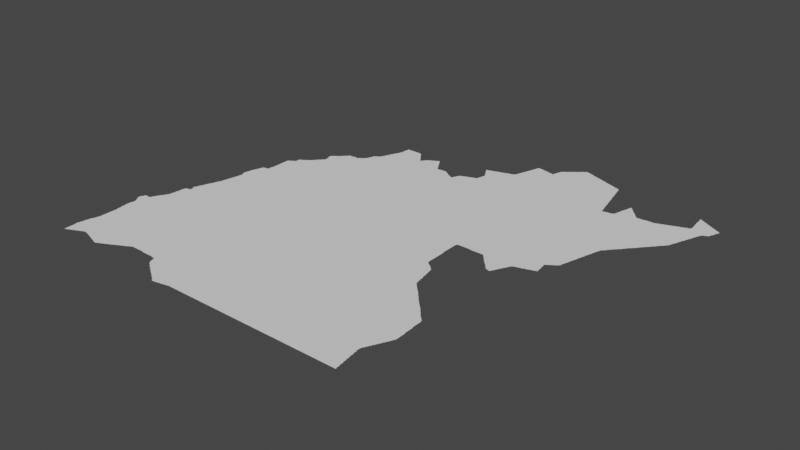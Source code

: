 # Source: benguela.blend  (saved by Blender 3.3.6; exported with 4.5.12 LTS)
import bpy
from mathutils import Matrix  # noqa: F401  (used for matrix-valued properties, if any)

bpy.ops.wm.read_factory_settings(use_empty=True)
scene = bpy.context.scene
scene.name = 'Scene'

# ---- collections
col_collection = bpy.data.collections.new('Collection'); scene.collection.children.link(col_collection)

# ---- node groups
ng_auto_smooth = bpy.data.node_groups.new('Auto Smooth', 'GeometryNodeTree')
_s = ng_auto_smooth.interface.new_socket(name='Geometry', in_out='OUTPUT', socket_type='NodeSocketGeometry')
_s = ng_auto_smooth.interface.new_socket(name='Geometry', in_out='INPUT', socket_type='NodeSocketGeometry')
_s = ng_auto_smooth.interface.new_socket(name='Angle', in_out='INPUT', socket_type='NodeSocketFloat')
_s.subtype = 'ANGLE'
_s.min_value = 0.0
_s.max_value = 3.142
ng_auto_smooth.is_modifier = True
_N = ng_auto_smooth.nodes; _L = ng_auto_smooth.links
n0 = _N.new('NodeGroupOutput'); n0.name = 'Group Output'; n0.location = (480, -100)
n1 = _N.new('NodeGroupInput'); n1.name = 'Group Input'; n1.location = (-420, -300)
n2 = _N.new('NodeGroupInput'); n2.name = 'Group Input.001'; n2.location = (-60, -100)
n3 = _N.new('GeometryNodeSetShadeSmooth'); n3.name = 'Set Shade Smooth'; n3.location = (120, -100)
n3.domain = 'EDGE'
n4 = _N.new('GeometryNodeSetShadeSmooth'); n4.name = 'Set Shade Smooth.001'; n4.location = (300, -100)
n5 = _N.new('GeometryNodeInputMeshEdgeAngle'); n5.name = 'Edge Angle'; n5.location = (-420, -220)
n6 = _N.new('GeometryNodeInputEdgeSmooth'); n6.name = 'Is Edge Smooth'; n6.location = (-60, -160)
n7 = _N.new('GeometryNodeInputShadeSmooth'); n7.name = 'Is Face Smooth'; n7.location = (-240, -340)
n8 = _N.new('FunctionNodeBooleanMath'); n8.name = 'Boolean Math'; n8.location = (-60, -220)
n9 = _N.new('FunctionNodeCompare'); n9.name = 'Compare'; n9.location = (-240, -180)
n9.operation = 'LESS_EQUAL'
_L.new(n5.outputs[0], n9.inputs[0])
_L.new(n4.outputs[0], n0.inputs[0])
_L.new(n1.outputs[1], n9.inputs[1])
_L.new(n9.outputs[0], n8.inputs[0])
_L.new(n7.outputs[0], n8.inputs[1])
_L.new(n2.outputs[0], n3.inputs[0])
_L.new(n6.outputs[0], n3.inputs[1])
_L.new(n3.outputs[0], n4.inputs[0])
_L.new(n8.outputs[0], n3.inputs[2])
n0.is_active_output = True

# ---- world
world_world = bpy.data.worlds.new('World'); scene.world = world_world
world_world.use_nodes = True; world_world.node_tree.nodes.clear()
_N = world_world.node_tree.nodes; _L = world_world.node_tree.links
n0 = _N.new('ShaderNodeOutputWorld'); n0.name = 'World Output'; n0.location = (300, 300)
n1 = _N.new('ShaderNodeBackground'); n1.name = 'Background'; n1.location = (10, 300)
n1.inputs[0].default_value = (0.05088, 0.05088, 0.05088, 1.0)
_L.new(n1.outputs[0], n0.inputs[0])
n0.is_active_output = True
world_world.color = (0.05088, 0.05088, 0.05088)
world_world.use_sun_shadow = False
world_world.sun_shadow_jitter_overblur = 0.0

# ---- meshes
me_mesh = bpy.data.meshes.new('Mesh')
me_mesh.from_pydata([(11.76, -17.28, -6.659e-08), (11.77, -17.28, -6.733e-08), (11.76, -17.27, -7.491e-08), (11.76, -17.25, -7.491e-08), (11.76, -17.23, -9.586e-08), (11.76, -17.21, -8.324e-08), (11.76, -17.19, -8.324e-08), (11.76, -17.17, -8.324e-08), (11.76, -17.15, -8.962e-08), (11.76, -17.13, -8.74e-08), (11.76, -17.11, -8.74e-08), (11.76, -17.09, -8.74e-08), (11.75, -17.07, -8.756e-08), (11.75, -17.05, -8.99e-08), (11.75, -17.03, -8.819e-08), (11.76, -16.99, -4.73e-08), (11.77, -17.27, -9.737e-08), (11.95, -17.08, -9.988e-08), (11.76, -17.01, -8.863e-08), (11.77, -16.97, -9.637e-08), (11.79, -17.27, -8.837e-08), (11.81, -17.26, -7.513e-08), (11.82, -17.26, -6.076e-08), (11.83, -17.25, -9.002e-08), (11.77, -16.95, -9.718e-08), (11.77, -16.93, -9.228e-08), (11.77, -16.91, -8.647e-08), (11.78, -16.89, -8.74e-08), (11.78, -16.87, -8.74e-08), (11.78, -16.85, -8.74e-08), (11.79, -16.83, -9.833e-08), (11.78, -16.84, -7.774e-08), (11.8, -16.81, -6.187e-08), (11.81, -16.79, -9.785e-08), (11.8, -16.8, -2.396e-08), (11.81, -16.77, -8.897e-08), (11.82, -16.75, -9.892e-08), (11.82, -16.73, -7.29e-08), (11.82, -16.72, -4.578e-08), (12.2, -16.55, -9.988e-08), (11.83, -16.71, -9.706e-08), (11.83, -16.69, -9.364e-08), (11.83, -16.67, -9.364e-08), (11.83, -16.65, -9.364e-08), (11.82, -16.37, -7.202e-08), (11.82, -16.35, -7.138e-08), (11.82, -16.33, -8.497e-08), (11.83, -16.63, -9.364e-08), (11.83, -16.61, -9.364e-08), (11.83, -16.59, -9.364e-08), (11.83, -16.57, -9.202e-08), (11.83, -16.55, -9.275e-08), (11.83, -16.53, -9.275e-08), (11.83, -16.51, -9.275e-08), (11.83, -16.49, -9.275e-08), (11.83, -16.47, -9.275e-08), (11.83, -16.45, -9.275e-08), (11.83, -16.43, -9.275e-08), (11.83, -16.41, -9.536e-08), (11.83, -16.39, -9.364e-08), (11.83, -16.37, -9.926e-08), (11.8, -16.21, -4.786e-08), (11.8, -16.19, -7.138e-08), (11.8, -16.17, -8.213e-08), (11.8, -16.15, -7.491e-08), (11.8, -16.13, -6.948e-08), (11.8, -16.11, -4.258e-08), (11.82, -16.31, -8.924e-08), (11.81, -16.29, -9.158e-08), (11.81, -16.27, -9.038e-08), (11.81, -16.25, -9.174e-08), (11.81, -16.23, -9.94e-08), (11.81, -16.21, -9.826e-08), (11.9, -16.16, -9.988e-08), (11.81, -16.09, -9.848e-08), (11.81, -16.07, -9.364e-08), (11.81, -16.03, -9.518e-08), (11.81, -16.01, -9.503e-08), (11.81, -16.05, -9.903e-08), (11.74, -15.91, -7.311e-08), (11.74, -15.89, -4.876e-08), (11.76, -15.94, -5.28e-08), (11.75, -15.93, -8.472e-08), (11.75, -15.91, -9.926e-08), (11.75, -15.87, -9.328e-08), (11.75, -15.85, -8.25e-08), (11.76, -15.84, -5.375e-08), (11.78, -15.97, -7.311e-08), (11.77, -15.95, -9.306e-08), (11.77, -15.83, -9.597e-08), (11.77, -15.81, -8.462e-08), (11.78, -15.8, -6.538e-08), (11.79, -15.99, -8.472e-08), (11.79, -15.97, -9.926e-08), (11.79, -15.79, -9.12e-08), (11.83, -15.91, -9.988e-08), (11.81, -15.79, -9.155e-08), (11.83, -15.8, -8.74e-08), (11.85, -17.24, -4.832e-08), (11.87, -17.23, -9.188e-08), (11.89, -17.23, -7.484e-08), (11.9, -17.22, -4.528e-08), (11.91, -17.21, -9.34e-08), (11.93, -17.21, -8.006e-08), (11.94, -17.2, -5.951e-08), (11.95, -17.19, -9.959e-08), (11.97, -17.19, -8.462e-08), (11.99, -17.18, -8.614e-08), (11.99, -17.17, -9.594e-08), (12.01, -17.17, -8.446e-08), (12.03, -17.16, -6.638e-08), (12.03, -17.15, -9.848e-08), (12.05, -17.15, -9.249e-08), (12.07, -17.14, -7.142e-08), (12.09, -17.14, -6.044e-08), (12.42, -16.99, -9.988e-08), (12.11, -17.15, -8.711e-08), (12.13, -17.15, -9.429e-08), (12.15, -17.16, -5.845e-08), (12.15, -17.15, -9.77e-08), (11.97, -16.37, -9.988e-08), (12.33, -15.87, -9.988e-08), (11.85, -15.8, -8.74e-08), (11.87, -15.79, -8.376e-08), (11.89, -15.77, -8.785e-08), (11.9, -15.75, -7.401e-08), (11.89, -15.79, -9.852e-08), (11.91, -15.73, -9.626e-08), (11.92, -15.71, -4.867e-08), (11.93, -15.69, -8.806e-08), (11.95, -15.67, -9.755e-08), (11.94, -15.67, -7.166e-08), (11.95, -15.65, -8.437e-08), (11.96, -15.64, -5.28e-08), (11.97, -15.63, -9.122e-08), (11.98, -15.61, -7.517e-08), (11.99, -15.59, -8.217e-08), (12.0, -15.58, -6.193e-08), (11.99, -15.61, -9.807e-08), (12.01, -15.55, -7.635e-08), (12.01, -15.57, -9.492e-08), (12.02, -15.54, -2.885e-08), (12.03, -15.53, -9.245e-08), (12.03, -15.51, -9.144e-08), (12.03, -15.49, -9.038e-08), (12.03, -15.47, -8.99e-08), (12.04, -15.45, -8.998e-08), (12.04, -15.43, -8.299e-08), (12.04, -15.41, -8.287e-08), (12.04, -15.39, -6.73e-08), (12.05, -15.37, -9.822e-08), (12.05, -15.35, -9.364e-08), (12.05, -15.31, -9.094e-08), (12.05, -15.29, -8.975e-08), (12.05, -15.27, -8.819e-08), (12.06, -15.25, -8.753e-08), (12.06, -15.23, -7.838e-08), (12.05, -15.33, -9.925e-08), (12.43, -15.24, -9.988e-08), (12.07, -15.23, -9.848e-08), (12.07, -15.22, -5.993e-08), (12.09, -15.22, -8.334e-08), (12.11, -15.21, -9.31e-08), (12.12, -15.13, -6.144e-08), (12.12, -15.12, -4.162e-08), (12.13, -15.21, -9.362e-08), (12.14, -15.2, -5.916e-08), (12.13, -15.14, -6.973e-08), (12.13, -15.13, -9.587e-08), (12.13, -15.11, -9.303e-08), (12.13, -15.09, -8.277e-08), (12.14, -15.07, -6.459e-08), (12.15, -15.19, -9.681e-08), (12.15, -15.17, -4.162e-08), (12.15, -15.17, -8.96e-08), (12.15, -15.16, -9.085e-08), (12.15, -15.18, -6.859e-08), (12.15, -15.15, -9.399e-08), (12.15, -15.07, -1.003e-07), (12.15, -15.05, -9.166e-08), (12.15, -15.03, -8.435e-08), (12.16, -15.01, -5.693e-08), (12.17, -17.16, -8.689e-08), (12.19, -17.17, -8.983e-08), (12.22, -17.18, -5.375e-08), (12.21, -17.17, -9.603e-08), (12.23, -17.18, -7.955e-08), (12.25, -17.19, -9.454e-08), (12.27, -17.19, -9.518e-08), (12.29, -17.2, -7.937e-08), (12.31, -17.21, -8.751e-08), (12.33, -17.21, -8.394e-08), (12.35, -17.22, -7.513e-08), (12.37, -17.23, -9.582e-08), (12.4, -17.24, -4.162e-08), (12.39, -17.23, -9.246e-08), (12.41, -17.24, -8.025e-08), (12.55, -17.21, -9.992e-08), (12.43, -17.25, -9.694e-08), (12.46, -17.26, -3.329e-08), (12.45, -17.25, -9.136e-08), (12.47, -17.26, -4.62e-08), (12.47, -17.25, -9.551e-08), (12.45, -14.77, -9.988e-08), (12.17, -15.01, -9.914e-08), (12.17, -14.99, -8.872e-08), (12.18, -14.97, -7.955e-08), (12.18, -14.96, -5.438e-08), (12.19, -14.95, -9.841e-08), (12.19, -14.93, -8.837e-08), (12.2, -14.91, -7.513e-08), (12.2, -14.9, -6.661e-08), (12.21, -14.89, -9.328e-08), (12.22, -14.85, -6.68e-08), (12.21, -14.87, -9.077e-08), (12.23, -14.85, -9.808e-08), (12.24, -14.81, -8.091e-08), (12.24, -14.8, -5.438e-08), (12.23, -14.83, -9.611e-08), (12.25, -14.79, -9.518e-08), (12.25, -14.77, -8.723e-08), (12.26, -14.75, -7.142e-08), (12.26, -14.74, -7.414e-08), (12.27, -14.73, -9.201e-08), (12.27, -14.71, -8.314e-08), (12.28, -14.69, -5.693e-08), (12.29, -14.69, -9.925e-08), (12.29, -14.67, -9.365e-08), (12.29, -14.65, -9.811e-08), (12.3, -14.63, -8.596e-08), (12.3, -14.61, -7.14e-08), (12.3, -14.6, -4.578e-08), (12.31, -14.59, -9.601e-08), (12.31, -14.57, -9.298e-08), (12.31, -14.55, -9.061e-08), (12.32, -14.53, -8.473e-08), (12.32, -14.51, -6.796e-08), (12.32, -14.5, -4.162e-08), (12.33, -14.47, -9.299e-08), (12.33, -14.45, -8.674e-08), (12.34, -14.41, -6.187e-08), (12.33, -14.49, -9.954e-08), (12.34, -14.43, -8.673e-08), (12.41, -14.4, -9.988e-08), (12.34, -14.4, -3.329e-08), (12.34, -14.25, -6.992e-08), (12.33, -14.23, -8.97e-08), (12.33, -14.21, -9.007e-08), (12.33, -14.19, -9.847e-08), (12.34, -14.17, -8.431e-08), (12.34, -14.15, -6.326e-08), (12.34, -14.14, -4.162e-08), (12.35, -14.39, -9.257e-08), (12.35, -14.35, -8.721e-08), (12.36, -14.33, -7.658e-08), (12.36, -14.31, -5.716e-08), (12.36, -14.29, -8.149e-08), (12.35, -14.27, -9.613e-08), (12.35, -14.13, -9.466e-08), (12.35, -14.11, -9.174e-08), (12.35, -14.09, -8.48e-08), (12.35, -14.37, -9.353e-08), (12.51, -13.87, -1.008e-07), (12.36, -14.07, -6.767e-08), (12.36, -14.06, -3.329e-08), (12.37, -14.05, -9.136e-08), (12.38, -14.01, -7.277e-08), (12.38, -14.0, -4.439e-08), (12.37, -14.03, -9.056e-08), (12.39, -13.99, -9.833e-08), (12.39, -13.97, -8.723e-08), (12.4, -13.95, -7.937e-08), (12.4, -13.94, -6.796e-08), (12.41, -13.93, -9.525e-08), (12.41, -13.91, -8.942e-08), (12.42, -13.89, -8.091e-08), (12.47, -13.87, -1.018e-07), (12.42, -13.88, -6.133e-08), (12.43, -13.88, -7.14e-08), (12.45, -13.88, -8.856e-08), (12.49, -17.25, -8.048e-08), (12.5, -17.24, -5.771e-08), (12.51, -17.23, -9.863e-08), (12.53, -17.23, -8.039e-08), (12.54, -17.22, -5.771e-08), (12.57, -17.21, -7.821e-08), (12.58, -17.2, -5.438e-08), (12.59, -17.19, -9.34e-08), (12.61, -17.19, -8.25e-08), (12.62, -17.18, -7.314e-08), (12.63, -17.17, -9.34e-08), (12.65, -17.17, -8.25e-08), (12.67, -17.15, -9.244e-08), (12.66, -17.16, -4.412e-08), (12.69, -17.15, -8.032e-08), (12.71, -17.13, -9.255e-08), (12.7, -17.14, -4.412e-08), (12.73, -17.13, -8.032e-08), (12.74, -17.12, -6.724e-08), (12.75, -17.11, -9.543e-08), (12.77, -17.1, -7.753e-08), (12.79, -17.09, -9.947e-08), (13.0, -16.8, -9.988e-08), (12.76, -16.18, -9.988e-08), (12.86, -15.64, -9.988e-08), (13.14, -15.17, -9.988e-08), (13.05, -14.38, -9.988e-08), (12.49, -13.87, -9.089e-08), (12.52, -13.85, -9.817e-08), (12.52, -13.83, -4.994e-08), (12.52, -13.81, -4.994e-08), (12.52, -13.79, -4.994e-08), (12.52, -13.77, -4.756e-08), (12.53, -13.77, -9.937e-08), (12.95, -13.75, -9.988e-08), (12.53, -13.75, -9.581e-08), (12.53, -13.73, -9.364e-08), (12.53, -13.71, -9.364e-08), (12.53, -13.69, -9.364e-08), (12.53, -13.67, -9.364e-08), (12.53, -13.65, -9.868e-08), (12.53, -13.63, -9.275e-08), (12.53, -13.61, -9.275e-08), (12.53, -13.59, -9.275e-08), (12.53, -13.57, -9.275e-08), (12.53, -13.55, -9.433e-08), (12.53, -13.53, -9.435e-08), (12.53, -13.51, -9.156e-08), (12.53, -13.49, -9.156e-08), (12.53, -13.47, -9.156e-08), (12.53, -13.45, -9.156e-08), (12.53, -13.43, -9.52e-08), (12.99, -13.31, -9.988e-08), (12.54, -13.42, -7.18e-08), (12.55, -13.41, -8.269e-08), (12.57, -13.41, -9.848e-08), (12.57, -13.4, -7.166e-08), (12.59, -13.39, -9.173e-08), (12.6, -13.38, -7.29e-08), (12.61, -13.37, -8.269e-08), (12.63, -13.37, -9.724e-08), (12.63, -13.36, -7.166e-08), (12.65, -13.35, -9.814e-08), (12.65, -13.33, -9.276e-08), (12.65, -13.31, -9.275e-08), (12.65, -13.29, -9.086e-08), (12.65, -13.27, -7.896e-08), (12.67, -13.27, -9.5e-08), (12.68, -13.26, -5.771e-08), (12.69, -13.25, -8.809e-08), (12.71, -13.25, -9.926e-08), (12.71, -13.24, -7.068e-08), (12.73, -13.23, -9.196e-08), (12.74, -13.22, -6.704e-08), (12.75, -13.21, -8.144e-08), (12.77, -13.21, -9.606e-08), (12.77, -13.2, -6.516e-08), (12.79, -13.19, -9.608e-08), (12.81, -17.08, -7.753e-08), (12.83, -17.07, -8.959e-08), (12.85, -17.06, -6.891e-08), (12.86, -17.06, -3.329e-08), (12.87, -17.05, -8.971e-08), (12.91, -17.03, -9.406e-08), (12.89, -17.04, -7.38e-08), (12.9, -17.04, -3.329e-08), (12.93, -17.02, -7.068e-08), (12.93, -17.01, -9.926e-08), (12.95, -17.01, -8.785e-08), (12.97, -16.99, -9.824e-08), (12.97, -17.0, -7.058e-08), (12.99, -16.99, -8.785e-08), (13.01, -16.99, -8.788e-08), (13.03, -16.99, -8.99e-08), (13.05, -16.99, -8.876e-08), (13.07, -16.99, -9.156e-08), (13.09, -16.99, -9.433e-08), (13.11, -16.99, -9.111e-08), (13.22, -16.12, -9.988e-08), (12.8, -13.18, -7.336e-08), (12.81, -13.17, -9.067e-08), (12.82, -13.16, -7.741e-08), (12.83, -13.15, -9.185e-08), (12.84, -13.14, -6.126e-08), (12.85, -13.13, -9.317e-08), (12.87, -13.11, -9.082e-08), (13.11, -13.01, -9.988e-08), (12.86, -13.12, -6.703e-08), (12.88, -13.09, -6.796e-08), (12.89, -13.09, -9.587e-08), (12.89, -13.07, -7.135e-08), (12.91, -13.07, -9.322e-08), (12.91, -13.05, -7.491e-08), (12.93, -13.05, -9.292e-08), (12.93, -13.03, -7.468e-08), (12.95, -13.03, -9.76e-08), (12.95, -13.01, -7.829e-08), (12.96, -12.9, -4.439e-08), (12.96, -12.89, -7.425e-08), (12.95, -12.87, -8.564e-08), (12.95, -12.85, -8.934e-08), (12.95, -12.83, -8.606e-08), (12.97, -13.01, -9.517e-08), (12.97, -12.99, -8.195e-08), (12.98, -12.97, -9.027e-08), (12.98, -12.95, -8.386e-08), (12.97, -12.93, -8.963e-08), (12.97, -12.91, -1.014e-07), (12.96, -12.82, -6.618e-08), (12.97, -12.81, -8.437e-08), (13.03, -12.77, -9.796e-08), (13.24, -12.75, -9.988e-08), (12.98, -12.8, -3.329e-08), (12.99, -12.79, -7.948e-08), (13.01, -12.79, -9.926e-08), (13.01, -12.77, -7.55e-08), (13.03, -12.76, -7.166e-08), (13.05, -12.75, -8.945e-08), (13.06, -12.74, -6.703e-08), (13.07, -12.73, -9.306e-08), (13.08, -12.72, -6.126e-08), (13.09, -12.71, -9.332e-08), (13.1, -12.7, -5.327e-08), (13.11, -12.69, -8.699e-08), (13.12, -12.68, -4.217e-08), (13.13, -16.99, -9.275e-08), (13.15, -16.99, -9.275e-08), (13.17, -16.99, -9.276e-08), (13.19, -16.99, -9.897e-08), (13.21, -16.99, -9.536e-08), (13.23, -17.0, -4.994e-08), (13.27, -16.97, -9.988e-08), (13.25, -17.0, -4.994e-08), (13.27, -17.0, -6.948e-08), (13.29, -17.0, -7.491e-08), (13.31, -17.0, -7.454e-08), (13.33, -17.0, -9.417e-08), (13.35, -17.0, -8.324e-08), (13.37, -17.0, -8.468e-08), (13.39, -17.0, -8.74e-08), (13.41, -17.0, -8.606e-08), (13.43, -17.01, -9.305e-08), (13.6, -15.34, -9.988e-08), (13.79, -14.23, -9.988e-08), (13.57, -13.67, -9.988e-08), (13.71, -12.86, -9.988e-08), (13.13, -12.67, -8.602e-08), (13.14, -12.66, -4.217e-08), (13.15, -12.65, -8.111e-08), (13.16, -12.64, -4.217e-08), (13.17, -12.63, -8.835e-08), (13.18, -12.62, -7.325e-08), (13.19, -12.61, -8.928e-08), (13.2, -12.6, -4.439e-08), (13.23, -12.61, -9.045e-08), (13.21, -12.61, -9.007e-08), (13.2, -12.6, -3.329e-08), (13.27, -12.61, -9.842e-08), (13.25, -12.61, -8.894e-08), (13.27, -12.6, -6.541e-08), (13.29, -12.6, -9.378e-08), (13.3, -12.59, -6.964e-08), (13.3, -12.59, -7.035e-08), (13.3, -12.59, -3.329e-08), (13.29, -12.59, -6.076e-08), (13.29, -12.59, -4.439e-08), (13.31, -12.6, -1.072e-07), (13.31, -12.61, -9.664e-08), (13.35, -12.61, -9.643e-08), (13.33, -12.61, -9.109e-08), (13.36, -12.6, -5.327e-08), (13.37, -12.59, -9.742e-08), (13.38, -12.58, -3.329e-08), (13.39, -12.57, -8.231e-08), (13.41, -12.57, -9.428e-08), (13.41, -12.56, -7.025e-08), (13.43, -12.55, -9.317e-08), (13.44, -12.54, -6.126e-08), (13.75, -17.29, -8.238e-08), (13.45, -17.01, -9.806e-08), (13.47, -17.01, -8.952e-08), (13.5, -17.06, -4.162e-08), (13.5, -17.05, -7.513e-08), (13.49, -17.03, -8.802e-08), (13.49, -17.01, -9.681e-08), (13.52, -17.11, -6.084e-08), (13.51, -17.09, -8.351e-08), (13.51, -17.07, -9.309e-08), (13.47, -16.76, -9.988e-08), (13.53, -17.13, -8.761e-08), (13.53, -17.11, -9.967e-08), (13.55, -17.15, -8.856e-08), (13.57, -17.16, -7.399e-08), (13.57, -17.15, -9.857e-08), (13.6, -17.18, -5.868e-08), (13.59, -17.17, -8.846e-08), (13.61, -17.19, -8.643e-08), (13.63, -17.21, -7.713e-08), (13.66, -17.22, -6.354e-08), (13.65, -17.21, -9.959e-08), (13.67, -17.23, -8.9e-08), (13.92, -17.06, -9.988e-08), (13.69, -17.25, -8.063e-08), (13.71, -17.26, -6.95e-08), (13.71, -17.25, -9.677e-08), (13.73, -17.27, -8.978e-08), (14.02, -16.61, -9.988e-08), (13.91, -15.99, -9.988e-08), (13.68, -14.75, -9.988e-08), (13.78, -15.02, -7.491e-08), (13.45, -12.53, -9.253e-08), (13.46, -12.52, -4.217e-08), (13.47, -12.51, -8.494e-08), (13.48, -12.49, -6.144e-08), (13.49, -12.49, -9.712e-08), (13.49, -12.47, -8.953e-08), (13.49, -12.45, -8.523e-08), (13.5, -12.43, -8.629e-08), (13.51, -12.43, -9.732e-08), (13.51, -12.41, -9.119e-08), (13.51, -12.39, -8.529e-08), (13.52, -12.37, -7.125e-08), (13.53, -12.37, -9.41e-08), (13.54, -12.36, -5.28e-08), (13.55, -12.35, -9.326e-08), (13.89, -12.32, -9.988e-08), (13.57, -12.35, -9.681e-08), (13.57, -12.34, -6.748e-08), (13.59, -12.33, -8.804e-08), (13.6, -12.32, -3.329e-08), (13.61, -12.31, -8.649e-08), (13.62, -12.28, -3.329e-08), (13.62, -12.29, -7.727e-08), (13.63, -12.27, -8.683e-08), (13.64, -12.25, -8.152e-08), (13.64, -12.24, -5.438e-08), (13.65, -12.23, -9.463e-08), (13.65, -12.21, -8.533e-08), (13.66, -12.19, -6.68e-08), (13.67, -12.19, -9.923e-08), (13.67, -12.17, -8.934e-08), (13.68, -12.15, -8.613e-08), (13.68, -12.14, -6.7e-08), (13.69, -12.13, -9.328e-08), (13.69, -12.11, -8.003e-08), (13.7, -12.1, -5.951e-08), (13.71, -12.09, -9.597e-08), (13.71, -12.07, -8.498e-08), (13.72, -12.05, -7.893e-08), (13.73, -12.03, -8.47e-08), (13.74, -12.01, -6.904e-08), (13.73, -12.05, -9.914e-08), (13.75, -11.99, -8.873e-08), (13.76, -11.97, -7.38e-08), (13.77, -17.3, -6.869e-08), (13.77, -17.29, -9.672e-08), (13.8, -17.32, -5.527e-08), (13.79, -17.31, -8.685e-08), (13.81, -17.33, -8.269e-08), (13.83, -17.34, -7.311e-08), (13.83, -17.33, -9.465e-08), (13.86, -17.36, -5.868e-08), (13.85, -17.35, -9.306e-08), (13.87, -17.37, -8.566e-08), (13.89, -17.37, -9.984e-08), (13.89, -17.38, -7.491e-08), (13.92, -17.4, -6.193e-08), (13.91, -17.39, -9.5e-08), (13.93, -17.41, -8.695e-08), (13.95, -17.43, -7.855e-08), (13.97, -17.44, -4.162e-08), (13.97, -17.44, -4.439e-08), (13.97, -17.43, -8.301e-08), (13.97, -17.43, -9.645e-08), (13.99, -17.43, -1.079e-07), (14.01, -17.43, -9.184e-08), (14.03, -17.42, -8.435e-08), (14.05, -17.42, -4.851e-08), (14.07, -17.41, -9.824e-08), (14.07, -15.37, -9.988e-08), (13.86, -15.02, -7.491e-08), (13.94, -15.06, -9.988e-08), (14.49, -15.24, -9.988e-08), (13.94, -15.0, -4.994e-08), (14.06, -14.82, -9.988e-08), (14.47, -14.39, -9.988e-08), (14.34, -13.92, -9.988e-08), (14.04, -13.34, -9.988e-08), (14.35, -12.77, -9.988e-08), (13.75, -12.01, -9.944e-08), (13.76, -11.96, -6.147e-08), (13.77, -11.95, -9.291e-08), (13.77, -11.93, -9.275e-08), (13.77, -11.91, -9.111e-08), (13.77, -11.89, -9.018e-08), (13.77, -11.87, -9.246e-08), (13.77, -11.85, -8.647e-08), (13.88, -11.86, -9.988e-08), (14.08, -11.98, -9.988e-08), (14.05, -11.79, -9.915e-08), (14.11, -11.87, -1.003e-07), (13.78, -11.83, -8.468e-08), (13.78, -11.81, -1.022e-07), (13.78, -11.79, -8.381e-08), (13.78, -11.78, -6.382e-08), (13.79, -11.78, -8.324e-08), (13.81, -11.78, -8.324e-08), (13.83, -11.78, -8.324e-08), (13.85, -11.78, -8.324e-08), (13.87, -11.78, -8.324e-08), (13.89, -11.78, -8.324e-08), (13.91, -11.78, -8.324e-08), (13.93, -11.78, -8.324e-08), (13.95, -11.78, -8.324e-08), (13.97, -11.78, -8.324e-08), (13.99, -11.78, -8.324e-08), (14.01, -11.78, -8.324e-08), (14.03, -11.78, -8.324e-08), (14.05, -11.78, -7.468e-08), (14.09, -11.83, -8.466e-08), (14.07, -11.81, -9.317e-08), (14.06, -11.79, -7.295e-08), (14.09, -17.41, -9.915e-08), (14.11, -17.41, -9.097e-08), (14.13, -17.4, -8.416e-08), (14.15, -17.4, -4.746e-08), (14.17, -17.39, -9.835e-08), (14.38, -17.29, -9.988e-08), (14.19, -17.39, -9.326e-08), (14.21, -17.39, -9.587e-08), (14.23, -17.38, -8.889e-08), (14.25, -17.38, -8.324e-08), (14.27, -17.38, -8.324e-08), (14.29, -17.38, -8.324e-08), (14.31, -17.38, -8.324e-08), (14.33, -17.38, -8.324e-08), (14.35, -17.38, -8.324e-08), (14.37, -17.38, -8.324e-08), (14.39, -17.38, -8.324e-08), (14.41, -16.25, -9.988e-08), (14.53, -15.79, -9.988e-08), (14.28, -15.02, -8.74e-08), (14.37, -15.06, -9.988e-08), (14.42, -14.81, -9.988e-08), (14.41, -12.17, -9.988e-08), (14.11, -11.85, -7.935e-08), (14.13, -11.89, -9.294e-08), (14.12, -11.87, -7.025e-08), (14.17, -11.95, -9.597e-08), (14.15, -11.91, -8.616e-08), (14.14, -11.9, -5.28e-08), (14.17, -11.93, -7.749e-08), (14.16, -11.92, -3.329e-08), (14.2, -11.98, -7.647e-08), (14.19, -11.97, -9.196e-08), (14.18, -11.95, -6.796e-08), (14.21, -12.01, -9.756e-08), (14.21, -11.99, -8.382e-08), (14.23, -12.01, -8.022e-08), (14.25, -12.01, -9.587e-08), (14.25, -11.99, -7.584e-08), (14.27, -11.97, -7.877e-08), (14.28, -11.96, -3.329e-08), (14.27, -11.99, -9.942e-08), (14.29, -11.95, -8.376e-08), (14.3, -11.94, -4.217e-08), (14.31, -11.93, -9.632e-08), (14.32, -11.92, -7.14e-08), (14.33, -11.91, -8.498e-08), (14.35, -11.91, -9.583e-08), (14.35, -11.9, -6.516e-08), (14.51, -11.87, -1.002e-07), (14.37, -11.89, -8.684e-08), (14.39, -11.89, -9.381e-08), (14.39, -11.88, -7.058e-08), (14.08, -11.82, -6.326e-08), (14.41, -17.38, -8.324e-08), (14.43, -17.38, -8.324e-08), (14.45, -17.38, -8.324e-08), (14.47, -17.38, -8.324e-08), (14.49, -17.38, -8.324e-08), (14.51, -17.38, -8.324e-08), (14.53, -17.38, -8.324e-08), (14.55, -17.38, -8.324e-08), (14.57, -17.38, -8.324e-08), (14.59, -17.38, -8.324e-08), (14.61, -17.38, -8.324e-08), (14.63, -17.38, -8.324e-08), (14.65, -17.38, -8.324e-08), (14.67, -17.38, -8.324e-08), (14.75, -17.24, -9.988e-08), (14.69, -17.38, -8.324e-08), (14.71, -17.38, -8.324e-08), (14.62, -16.88, -9.988e-08), (15.0, -16.05, -9.988e-08), (14.44, -15.02, -8.74e-08), (14.52, -15.02, -7.491e-08), (14.66, -15.06, -9.988e-08), (14.7, -15.0, -4.994e-08), (14.81, -13.55, -9.988e-08), (14.81, -13.07, -9.988e-08), (14.83, -12.58, -9.988e-08), (14.83, -12.23, -9.988e-08), (14.41, -11.87, -7.752e-08), (14.42, -11.86, -3.329e-08), (14.43, -11.86, -7.67e-08), (14.45, -11.85, -9.21e-08), (14.46, -11.84, -6.73e-08), (14.55, -11.93, -9.731e-08), (14.51, -11.85, -8.969e-08), (14.54, -11.91, -8.277e-08), (14.53, -11.89, -8.781e-08), (14.52, -11.87, -6.516e-08), (14.56, -11.94, -7.632e-08), (14.54, -11.9, -3.329e-08), (14.61, -12.03, -9.81e-08), (14.59, -11.99, -8.019e-08), (14.57, -11.97, -9.681e-08), (14.57, -11.95, -8.282e-08), (14.58, -11.97, -6.748e-08), (14.63, -12.05, -8.821e-08), (14.6, -12.01, -7.551e-08), (14.63, -12.07, -9.28e-08), (14.62, -12.04, -5.438e-08), (14.65, -12.09, -9.045e-08), (14.64, -12.07, -6.835e-08), (14.69, -12.1, -9.666e-08), (14.67, -12.1, -8.324e-08), (14.71, -12.09, -8.721e-08), (14.47, -11.83, -8.092e-08), (14.49, -11.83, -8.616e-08), (14.5, -11.84, -4.412e-08), (14.73, -17.38, -8.324e-08), (14.75, -17.38, -8.324e-08), (14.77, -17.38, -8.324e-08), (14.79, -17.38, -8.324e-08), (14.81, -17.38, -8.324e-08), (14.83, -17.38, -8.324e-08), (14.85, -17.38, -8.324e-08), (14.87, -17.38, -8.324e-08), (14.89, -17.38, -8.324e-08), (14.91, -17.38, -8.324e-08), (15.08, -17.29, -9.988e-08), (14.93, -17.38, -8.324e-08), (14.95, -17.38, -8.324e-08), (14.97, -17.38, -8.324e-08), (14.99, -17.38, -8.324e-08), (15.01, -17.38, -8.324e-08), (15.03, -17.38, -8.324e-08), (15.26, -16.89, -9.988e-08), (14.83, -16.45, -9.988e-08), (15.03, -15.31, -9.988e-08), (14.8, -14.97, -9.988e-08), (15.06, -15.01, -9.676e-08), (15.0, -14.75, -9.988e-08), (15.03, -14.26, -9.988e-08), (15.08, -12.33, -9.988e-08), (14.93, -12.17, -9.926e-08), (14.95, -12.17, -8.595e-08), (14.97, -12.19, -9.5e-08), (14.96, -12.18, -6.193e-08), (15.01, -12.21, -9.261e-08), (14.99, -12.19, -7.855e-08), (15.0, -12.2, -4.162e-08), (15.03, -12.21, -8.692e-08), (14.73, -12.09, -8.99e-08), (14.75, -12.09, -9.771e-08), (14.77, -12.09, -9.111e-08), (14.79, -12.09, -9.188e-08), (14.81, -12.09, -8.665e-08), (14.83, -12.09, -7.92e-08), (14.85, -12.11, -8.959e-08), (14.84, -12.1, -4.162e-08), (14.87, -12.13, -9.76e-08), (14.87, -12.12, -6.835e-08), (14.89, -12.13, -8.147e-08), (14.91, -12.15, -9.223e-08), (14.9, -12.14, -5.527e-08), (14.93, -12.16, -7.418e-08), (15.05, -17.38, -8.324e-08), (15.07, -17.38, -8.324e-08), (15.09, -17.38, -8.324e-08), (15.11, -17.38, -8.324e-08), (15.13, -17.38, -8.324e-08), (15.15, -17.38, -8.324e-08), (15.17, -17.38, -8.324e-08), (15.19, -17.38, -8.324e-08), (15.21, -17.38, -8.324e-08), (15.23, -17.38, -8.324e-08), (15.25, -17.38, -8.324e-08), (15.27, -17.38, -8.324e-08), (15.29, -17.38, -8.324e-08), (15.31, -17.38, -8.324e-08), (15.33, -17.38, -8.324e-08), (15.59, -17.29, -9.988e-08), (15.35, -17.38, -8.324e-08), (15.2, -16.32, -7.491e-08), (15.32, -16.3, -9.988e-08), (15.24, -16.05, -8.74e-08), (15.24, -16.27, -4.994e-08), (15.22, -16.22, 0.0), (15.22, -16.14, 0.0), (15.28, -16.2, -9.988e-08), (15.28, -16.16, -9.988e-08), (15.28, -16.11, -9.988e-08), (15.29, -15.67, -9.988e-08), (15.62, -15.13, -9.988e-08), (15.24, -14.74, -9.364e-08), (15.22, -14.68, 0.0), (15.22, -14.6, 0.0), (15.22, -14.52, 0.0), (15.22, -14.44, 0.0), (15.28, -14.62, -9.988e-08), (15.28, -14.58, -9.988e-08), (15.28, -14.54, -9.988e-08), (15.28, -14.5, -9.988e-08), (15.28, -14.46, -9.988e-08), (15.27, -14.39, -9.988e-08), (15.67, -14.6, -9.988e-08), (15.22, -14.36, 0.0), (15.25, -14.28, -8.74e-08), (15.53, -14.0, -9.988e-08), (15.23, -13.68, -9.988e-08), (15.19, -13.29, -9.988e-08), (15.36, -13.49, -8.74e-08), (15.41, -13.39, -9.988e-08), (15.43, -12.72, -9.988e-08), (15.37, -12.29, -9.988e-08), (15.04, -12.2, -7.601e-08), (15.05, -12.19, -9.597e-08), (15.05, -12.17, -8.424e-08), (15.06, -12.15, -7.702e-08), (15.21, -12.25, -4.994e-08), (15.23, -12.13, -7.491e-08), (15.28, -12.24, -9.988e-08), (15.07, -12.15, -9.769e-08), (15.07, -12.13, -8.566e-08), (15.08, -12.11, -7.892e-08), (15.09, -12.11, -9.681e-08), (15.09, -12.09, -8.566e-08), (15.1, -12.08, -6.576e-08), (15.13, -12.07, -9.833e-08), (15.11, -12.07, -8.923e-08), (15.14, -12.06, -4.439e-08), (15.17, -12.05, -9.36e-08), (15.15, -12.06, -7.616e-08), (15.19, -12.05, -9.681e-08), (15.19, -12.04, -7.499e-08), (15.21, -12.03, -8.263e-08), (15.23, -12.03, -9.587e-08), (15.25, -12.03, -9.622e-08), (15.25, -12.02, -6.874e-08), (15.27, -12.01, -8.498e-08), (15.29, -12.01, -9.43e-08), (15.3, -12.0, -4.412e-08), (15.33, -11.99, -9.439e-08), (15.31, -12.0, -7.799e-08), (15.35, -11.99, -9.616e-08), (15.36, -11.98, -5.577e-08), (15.3, -11.63, -6.516e-08), (15.29, -11.61, -3.329e-08), (15.29, -11.61, -4.162e-08), (15.29, -11.62, -7.741e-08), (15.29, -11.61, -8.99e-08), (15.3, -11.61, -9.988e-08), (15.3, -11.61, -4.528e-08), (15.32, -11.66, -5.771e-08), (15.31, -11.65, -9.267e-08), (15.31, -11.63, -9.681e-08), (15.31, -11.61, -9.073e-08), (15.34, -11.7, -4.412e-08), (15.33, -11.69, -8.147e-08), (15.33, -11.67, -9.5e-08), (15.33, -11.61, -9.848e-08), (15.33, -11.6, -6.144e-08), (15.36, -11.73, -7.581e-08), (15.35, -11.71, -9.065e-08), (15.35, -11.6, -8.152e-08), (15.37, -17.38, -8.324e-08), (15.39, -17.38, -8.324e-08), (15.41, -17.38, -8.324e-08), (15.43, -17.38, -8.324e-08), (15.45, -17.38, -8.324e-08), (15.47, -17.38, -8.324e-08), (15.49, -17.38, -8.324e-08), (15.51, -17.38, -8.324e-08), (15.53, -17.38, -8.324e-08), (15.55, -17.38, -8.324e-08), (15.57, -17.38, -8.324e-08), (15.59, -17.38, -8.324e-08), (15.6, -17.38, -8.879e-08), (15.62, -17.38, -9.434e-08), (15.65, -17.38, -8.324e-08), (15.67, -17.38, -8.324e-08), (15.96, -16.87, -9.988e-08), (15.84, -16.08, -9.988e-08), (15.74, -15.58, -9.988e-08), (15.44, -13.48, -8.74e-08), (15.51, -13.49, -9.364e-08), (15.56, -13.21, -9.988e-08), (15.84, -12.12, -9.988e-08), (15.37, -11.97, -9.972e-08), (15.37, -11.95, -9.166e-08), (15.38, -11.93, -8.12e-08), (15.38, -11.91, -5.993e-08), (15.39, -11.91, -9.757e-08), (15.39, -11.89, -9.089e-08), (15.39, -11.87, -8.45e-08), (15.4, -11.85, -6.972e-08), (15.55, -11.74, -9.988e-08), (15.38, -11.77, -7.167e-08), (15.37, -11.75, -8.848e-08), (15.37, -11.59, -8.942e-08), (15.4, -11.84, -4.162e-08), (15.4, -11.81, -6.409e-08), (15.39, -11.79, -8.536e-08), (15.39, -11.77, -9.679e-08), (15.4, -11.69, -9.988e-08), (15.41, -11.83, -9.339e-08), (15.41, -11.81, -9.72e-08), (15.45, -11.57, -9.927e-08), (15.39, -11.59, -9.623e-08), (15.4, -11.58, -6.735e-08), (15.41, -11.58, -7.852e-08), (15.43, -11.57, -8.796e-08), (15.46, -11.56, -4.162e-08), (15.47, -11.56, -7.607e-08), (15.49, -11.55, -9.696e-08), (15.51, -11.55, -9.377e-08), (15.53, -11.55, -9.776e-08), (15.53, -11.54, -6.144e-08), (15.55, -11.54, -9.433e-08), (15.57, -11.53, -9.277e-08), (15.59, -11.53, -9.57e-08), (15.65, -11.51, -9.856e-08), (15.6, -11.52, -4.528e-08), (15.61, -11.52, -7.852e-08), (15.63, -11.51, -8.796e-08), (15.66, -11.5, -4.162e-08), (15.67, -11.5, -7.707e-08), (15.69, -17.38, -9.399e-08), (15.71, -17.38, -8.416e-08), (15.73, -17.38, -8.74e-08), (15.88, -17.38, -8.74e-08), (16.27, -17.28, -9.988e-08), (15.99, -17.38, -8.74e-08), (15.93, -14.25, -9.988e-08), (15.94, -13.8, -9.988e-08), (15.89, -13.42, -9.988e-08), (15.95, -13.44, -9.364e-08), (16.04, -13.53, -9.988e-08), (16.15, -12.69, -9.988e-08), (16.12, -11.33, -9.988e-08), (15.69, -11.49, -8.918e-08), (15.71, -11.49, -9.377e-08), (15.73, -11.49, -9.848e-08), (15.73, -11.48, -6.144e-08), (15.75, -11.47, -9.582e-08), (15.76, -11.46, -4.162e-08), (15.77, -11.43, -8.694e-08), (15.77, -11.45, -9.747e-08), (15.78, -11.41, -9.28e-08), (15.78, -11.4, -6.683e-08), (15.79, -11.39, -9.43e-08), (15.79, -11.37, -8.694e-08), (15.8, -11.35, -7.513e-08), (15.8, -11.34, -4.578e-08), (15.94, -11.28, -9.988e-08), (15.81, -11.33, -9.518e-08), (15.81, -11.31, -8.777e-08), (15.82, -11.29, -7.937e-08), (15.83, -11.27, -9.641e-08), (15.82, -11.28, -6.791e-08), (15.83, -11.25, -8.777e-08), (15.84, -11.23, -7.937e-08), (15.84, -11.22, -5.375e-08), (15.85, -11.21, -9.603e-08), (15.85, -11.19, -9.044e-08), (15.86, -11.17, -7.734e-08), (15.86, -11.16, -5.375e-08), (15.87, -11.13, -8.942e-08), (15.88, -11.09, -5.845e-08), (15.87, -11.15, -9.929e-08), (15.88, -11.11, -9.101e-08), (15.89, -11.09, -9.942e-08), (15.89, -11.07, -9.069e-08), (15.9, -11.05, -8.858e-08), (15.9, -11.03, -5.845e-08), (15.91, -11.03, -9.739e-08), (15.91, -11.01, -8.914e-08), (15.91, -11.0, -6.968e-08), (15.93, -11.01, -9.926e-08), (15.93, -11.0, -6.049e-08), (15.95, -11.01, -9.241e-08), (15.97, -11.01, -8.92e-08), (16.0, -11.09, -9.988e-08), (15.99, -11.01, -8.718e-08), (16.01, -17.38, -8.74e-08), (16.03, -17.38, -8.74e-08), (16.05, -17.38, -8.74e-08), (16.07, -17.38, -8.74e-08), (16.09, -17.38, -8.74e-08), (16.11, -17.38, -8.74e-08), (16.13, -17.38, -8.74e-08), (16.15, -17.38, -8.74e-08), (16.17, -17.38, -8.74e-08), (16.19, -17.38, -8.74e-08), (16.21, -17.38, -8.74e-08), (16.23, -17.38, -8.74e-08), (16.25, -17.38, -8.74e-08), (16.27, -17.38, -8.74e-08), (16.29, -17.38, -8.74e-08), (16.31, -17.38, -8.74e-08), (16.58, -16.86, -9.988e-08), (16.4, -16.32, -9.988e-08), (16.51, -15.9, -9.988e-08), (16.45, -15.43, -9.988e-08), (16.26, -15.03, -9.988e-08), (16.31, -14.35, -9.988e-08), (16.21, -13.13, -9.988e-08), (16.14, -13.46, -9.364e-08), (16.42, -13.61, -9.988e-08), (16.3, -13.48, -8.74e-08), (16.34, -11.88, -9.988e-08), (16.01, -11.02, -7.425e-08), (16.03, -11.03, -9.669e-08), (16.03, -11.02, -4.661e-08), (16.13, -11.05, -9.893e-08), (16.05, -11.03, -9.3e-08), (16.07, -11.03, -8.768e-08), (16.09, -11.04, -8.157e-08), (16.11, -11.04, -6.48e-08), (16.12, -11.04, -3.329e-08), (16.15, -11.05, -8.942e-08), (16.17, -11.05, -8.498e-08), (16.21, -11.07, -9.923e-08), (16.19, -11.06, -7.816e-08), (16.21, -11.06, -4.661e-08), (16.36, -10.98, -9.988e-08), (16.23, -11.07, -9.894e-08), (16.23, -11.05, -9.073e-08), (16.23, -11.03, -8.45e-08), (16.24, -11.01, -6.972e-08), (16.24, -11.0, -4.162e-08), (16.25, -10.99, -9.246e-08), (16.25, -10.97, -8.949e-08), (16.26, -10.95, -7.469e-08), (16.26, -10.94, -4.528e-08), (16.27, -10.93, -9.525e-08), (16.28, -10.9, -6.633e-08), (16.27, -10.91, -9.07e-08), (16.29, -10.89, -8.374e-08), (16.3, -10.88, -5.327e-08), (16.31, -10.87, -8.616e-08), (16.33, -17.38, -8.74e-08), (16.35, -17.38, -8.74e-08), (16.37, -17.38, -8.74e-08), (16.39, -17.38, -8.74e-08), (16.41, -17.38, -8.74e-08), (16.43, -17.38, -8.74e-08), (16.45, -17.38, -8.74e-08), (16.47, -17.38, -8.74e-08), (16.49, -17.38, -8.74e-08), (16.51, -17.38, -8.74e-08), (16.53, -17.38, -8.74e-08), (16.55, -17.38, -8.74e-08), (16.57, -17.38, -8.74e-08), (16.59, -17.38, -8.74e-08), (16.94, -17.29, -9.988e-08), (16.61, -17.38, -8.74e-08), (16.63, -17.38, -8.74e-08), (16.69, -15.01, -9.867e-08), (16.71, -15.11, -9.967e-08), (16.49, -14.81, -9.988e-08), (16.61, -14.75, -9.358e-08), (16.6, -14.74, -7.602e-08), (16.59, -14.73, -8.587e-08), (16.62, -14.76, -8.178e-08), (16.69, -14.97, -9.759e-08), (16.62, -14.87, -9.988e-08), (16.63, -14.77, -9.492e-08), (16.49, -14.65, -9.762e-08), (16.49, -14.63, -9.578e-08), (16.49, -14.57, -9.513e-08), (16.49, -14.49, -9.392e-08), (16.49, -14.41, -9.419e-08), (16.49, -14.61, -9.364e-08), (16.49, -14.59, -9.241e-08), (16.49, -14.55, -9.275e-08), (16.49, -14.53, -9.275e-08), (16.49, -14.51, -9.275e-08), (16.49, -14.47, -9.156e-08), (16.49, -14.45, -9.156e-08), (16.49, -14.43, -9.156e-08), (16.51, -14.67, -9.099e-08), (16.5, -14.66, -5.327e-08), (16.53, -14.69, -9.508e-08), (16.52, -14.68, -6.873e-08), (16.55, -14.71, -9.76e-08), (16.55, -14.7, -7.391e-08), (16.57, -14.71, -7.991e-08), (16.58, -14.72, -3.329e-08), (16.48, -14.15, -9.578e-08), (16.48, -14.11, -9.16e-08), (16.48, -14.29, -9.23e-08), (16.49, -14.39, -8.99e-08), (16.49, -14.37, -8.99e-08), (16.49, -14.35, -8.99e-08), (16.49, -14.33, -8.99e-08), (16.49, -14.31, -8.685e-08), (16.48, -14.27, -8.74e-08), (16.48, -14.25, -8.74e-08), (16.48, -14.23, -8.563e-08), (16.48, -14.21, -8.324e-08), (16.48, -14.19, -8.324e-08), (16.48, -14.17, -8.324e-08), (16.48, -14.13, -7.816e-08), (16.4, -13.98, -9.988e-08), (16.59, -13.83, -9.988e-08), (16.48, -14.05, -7.491e-08), (16.48, -14.03, -4.92e-08), (16.48, -14.01, -4.994e-08), (16.49, -13.99, -5.061e-08), (16.51, -13.98, -8.112e-08), (16.53, -13.98, -7.491e-08), (16.56, -13.98, -8.99e-08), (16.57, -13.98, -8.355e-08), (16.59, -13.98, -8.853e-08), (16.61, -13.98, -8.324e-08), (16.63, -13.98, -8.324e-08), (16.41, -13.48, -8.74e-08), (16.51, -13.52, -9.988e-08), (16.51, -13.44, -8.74e-08), (16.59, -13.44, -8.74e-08), (16.66, -13.51, -9.988e-08), (16.93, -12.71, -9.988e-08), (16.81, -12.23, -9.988e-08), (16.73, -11.4, -9.988e-08), (16.32, -10.86, -6.114e-08), (16.33, -10.85, -7.948e-08), (16.35, -10.85, -9.401e-08), (16.35, -10.84, -7.399e-08), (16.37, -10.83, -9.587e-08), (16.37, -10.82, -6.796e-08), (16.39, -10.81, -9.294e-08), (16.4, -10.8, -5.868e-08), (16.41, -10.79, -8.778e-08), (16.42, -10.78, -8.831e-08), (16.43, -10.77, -8.309e-08), (16.45, -10.75, -7.627e-08), (16.45, -10.77, -9.946e-08), (16.47, -10.75, -9.753e-08), (16.47, -10.74, -7.166e-08), (16.49, -10.73, -9.3e-08), (16.5, -10.72, -6.023e-08), (16.59, -10.8, -9.988e-08), (16.51, -10.71, -9.067e-08), (16.52, -10.7, -7.31e-08), (16.53, -10.69, -8.469e-08), (16.54, -10.68, -3.329e-08), (16.55, -10.67, -7.991e-08), (16.57, -10.67, -9.678e-08), (16.57, -10.66, -7.391e-08), (16.59, -10.65, -1.001e-07), (16.6, -10.64, -6.703e-08), (16.61, -10.63, -8.633e-08), (16.67, -10.65, -9.76e-08), (16.63, -10.64, -7.513e-08), (16.65, -17.38, -8.74e-08), (16.67, -17.38, -8.74e-08), (16.69, -17.38, -8.74e-08), (16.71, -17.38, -8.74e-08), (16.73, -17.38, -8.74e-08), (16.75, -17.38, -8.74e-08), (16.77, -17.38, -8.74e-08), (16.79, -17.38, -8.74e-08), (16.81, -17.38, -8.74e-08), (16.83, -17.38, -8.74e-08), (16.85, -17.38, -8.74e-08), (16.87, -17.38, -8.74e-08), (16.89, -17.38, -8.74e-08), (16.91, -17.38, -8.74e-08), (16.93, -17.38, -8.74e-08), (16.95, -17.38, -8.74e-08), (17.03, -16.96, -9.988e-08), (16.86, -16.21, -9.988e-08), (17.12, -15.94, -9.988e-08), (16.88, -15.41, -9.988e-08), (16.85, -15.33, -9.747e-08), (17.02, -15.63, -9.988e-08), (16.93, -15.43, -9.844e-08), (16.91, -15.39, -8.422e-08), (16.89, -15.37, -8.602e-08), (16.9, -15.38, -4.162e-08), (16.95, -15.45, -9.867e-08), (16.93, -15.41, -8.048e-08), (16.92, -15.4, -3.329e-08), (16.97, -15.47, -9.659e-08), (16.95, -15.43, -7.732e-08), (16.71, -15.07, -9.352e-08), (16.72, -15.15, -8.939e-08), (16.72, -15.13, -8.389e-08), (16.71, -15.09, -9.228e-08), (16.71, -15.05, -8.685e-08), (16.74, -15.21, -8.617e-08), (16.73, -15.21, -9.77e-08), (16.73, -15.19, -9.104e-08), (16.73, -15.17, -8.975e-08), (16.72, -15.11, -5.29e-08), (16.75, -15.23, -9.587e-08), (16.77, -15.25, -9.2e-08), (16.76, -15.23, -6.973e-08), (16.79, -15.27, -8.841e-08), (16.78, -15.26, -6.703e-08), (16.83, -15.31, -9.102e-08), (16.81, -15.29, -9.185e-08), (16.8, -15.28, -6.023e-08), (16.82, -15.3, -6.126e-08), (16.87, -15.35, -8.415e-08), (16.84, -15.32, -5.327e-08), (16.86, -15.34, -5.327e-08), (16.65, -14.79, -9.447e-08), (16.65, -14.78, -7.166e-08), (16.67, -14.89, -9.36e-08), (16.67, -14.87, -9.111e-08), (16.67, -14.85, -8.707e-08), (16.66, -14.83, -8.359e-08), (16.66, -14.81, -6.57e-08), (16.66, -14.8, -4.439e-08), (16.69, -14.99, -9.241e-08), (16.69, -14.95, -8.756e-08), (16.68, -14.93, -7.937e-08), (16.68, -14.91, -6.48e-08), (16.7, -15.03, -7.759e-08), (16.7, -15.01, -5.69e-08), (16.65, -13.98, -8.803e-08), (16.67, -13.98, -9.032e-08), (16.71, -13.98, -9.572e-08), (16.73, -13.99, -9.877e-08), (16.75, -13.99, -9.229e-08), (16.79, -13.99, -9.656e-08), (16.81, -13.99, -8.952e-08), (17.0, -13.84, -9.988e-08), (16.83, -13.99, -9.156e-08), (16.85, -13.99, -9.156e-08), (16.87, -13.99, -9.435e-08), (16.89, -13.99, -9.429e-08), (16.91, -13.99, -9.275e-08), (16.93, -13.99, -9.519e-08), (16.96, -14.0, -5.868e-08), (16.95, -13.99, -9.411e-08), (16.77, -13.5, -9.988e-08), (16.95, -13.41, -9.988e-08), (16.97, -13.48, -8.74e-08), (16.83, -13.16, -9.988e-08), (16.98, -10.89, -9.988e-08), (16.65, -10.65, -9.246e-08), (16.64, -10.64, -4.162e-08), (16.69, -10.66, -5.605e-08), (16.71, -10.67, -9.122e-08), (16.73, -10.67, -8.304e-08), (16.75, -10.69, -9.848e-08), (16.75, -10.68, -5.993e-08), (16.77, -10.69, -9.56e-08), (16.8, -10.7, -7.866e-08), (16.79, -10.7, -8.152e-08), (16.87, -10.73, -9.841e-08), (16.81, -10.71, -9.406e-08), (16.83, -10.71, -8.942e-08), (16.85, -10.72, -7.799e-08), (16.86, -10.72, -4.528e-08), (16.93, -10.75, -9.862e-08), (16.89, -10.73, -8.694e-08), (16.91, -10.74, -7.398e-08), (16.92, -10.74, -4.162e-08), (16.95, -10.75, -8.529e-08), (16.97, -17.38, -8.74e-08), (16.99, -17.38, -8.74e-08), (17.01, -17.38, -8.74e-08), (17.03, -17.38, -8.74e-08), (17.05, -17.38, -8.74e-08), (17.07, -17.38, -8.74e-08), (17.09, -17.38, -8.74e-08), (17.11, -17.38, -8.74e-08), (17.13, -17.38, -8.74e-08), (17.15, -17.38, -8.74e-08), (17.17, -17.38, -8.74e-08), (17.19, -17.38, -8.74e-08), (17.21, -17.38, -8.74e-08), (17.23, -17.38, -8.74e-08), (17.26, -17.35, -9.867e-08), (17.25, -17.29, -9.512e-08), (17.25, -17.38, -8.74e-08), (17.27, -17.38, -8.046e-08), (17.27, -17.37, -8.738e-08), (17.26, -17.33, -7.915e-08), (17.26, -17.31, -6.48e-08), (17.26, -17.3, -4.578e-08), (17.14, -17.17, -9.988e-08), (17.21, -17.01, -9.903e-08), (17.21, -16.99, -9.228e-08), (17.21, -16.97, -9.094e-08), (17.25, -17.27, -9.481e-08), (17.25, -17.25, -9.368e-08), (17.24, -17.21, -9.043e-08), (17.23, -17.15, -9.614e-08), (17.23, -17.13, -9.215e-08), (17.23, -17.11, -9.076e-08), (17.23, -17.09, -8.902e-08), (17.22, -17.07, -8.435e-08), (17.22, -17.05, -8.005e-08), (17.22, -17.03, -6.73e-08), (17.22, -17.01, -4.661e-08), (17.25, -17.23, -8.738e-08), (17.24, -17.19, -7.915e-08), (17.24, -17.17, -6.48e-08), (17.24, -17.16, -4.578e-08), (17.19, -16.6, -9.988e-08), (17.2, -16.87, -9.657e-08), (17.2, -16.93, -9.092e-08), (17.21, -16.83, -9.757e-08), (17.21, -16.95, -8.902e-08), (17.2, -16.91, -8.005e-08), (17.2, -16.89, -6.73e-08), (17.21, -16.85, -8.684e-08), (17.23, -16.81, -8.86e-08), (17.23, -16.79, -9.751e-08), (17.22, -16.83, -6.564e-08), (17.25, -16.77, -8.855e-08), (17.24, -16.79, -6.409e-08), (17.25, -16.75, -9.681e-08), (17.27, -16.71, -9.642e-08), (17.26, -16.75, -6.409e-08), (17.27, -16.73, -8.566e-08), (17.29, -16.67, -9.372e-08), (17.16, -16.3, -9.988e-08), (17.33, -16.13, -9.988e-08), (17.16, -15.8, -9.988e-08), (17.19, -15.69, -7.65e-08), (17.21, -15.73, -9.926e-08), (17.21, -15.71, -7.778e-08), (17.2, -15.7, -3.329e-08), (17.23, -15.75, -9.362e-08), (17.23, -15.73, -7.829e-08), (17.25, -15.77, -9.76e-08), (17.25, -15.75, -7.468e-08), (17.31, -15.83, -9.718e-08), (17.29, -15.81, -9.503e-08), (17.27, -15.79, -9.587e-08), (17.26, -15.77, -7.391e-08), (16.99, -15.49, -9.764e-08), (16.97, -15.45, -7.627e-08), (16.99, -15.47, -7.468e-08), (17.01, -15.51, -9.587e-08), (17.0, -15.49, -7.037e-08), (17.03, -15.53, -9.492e-08), (17.02, -15.51, -7.135e-08), (17.07, -15.57, -9.428e-08), (17.05, -15.55, -9.399e-08), (17.04, -15.54, -6.703e-08), (17.08, -15.58, -8.041e-08), (17.06, -15.56, -6.873e-08), (17.11, -15.61, -8.984e-08), (17.09, -15.59, -9.185e-08), (17.1, -15.6, -5.28e-08), (17.15, -15.65, -8.707e-08), (17.13, -15.63, -8.791e-08), (17.12, -15.62, -5.327e-08), (17.17, -15.67, -8.533e-08), (17.14, -15.64, -4.217e-08), (17.16, -15.66, -4.217e-08), (17.18, -15.68, -3.329e-08), (17.03, -14.09, -7.382e-08), (17.05, -14.11, -7.778e-08), (17.05, -14.09, -9.529e-08), (17.07, -14.13, -8.161e-08), (17.1, -14.16, -4.412e-08), (17.09, -14.15, -8.602e-08), (17.12, -14.18, -5.28e-08), (17.11, -14.17, -8.928e-08), (17.14, -14.2, -8.07e-08), (17.13, -14.19, -9.185e-08), (17.14, -14.1, -9.988e-08), (17.16, -14.22, -6.703e-08), (17.15, -14.21, -9.317e-08), (17.17, -14.24, -7.135e-08), (17.17, -14.23, -9.508e-08), (17.26, -14.08, -9.988e-08), (17.19, -14.27, -9.262e-08), (17.19, -14.25, -9.594e-08), (17.21, -14.29, -7.732e-08), (17.21, -14.27, -9.848e-08), (17.23, -14.3, -7.716e-08), (17.23, -14.29, -9.784e-08), (17.33, -14.23, -9.947e-08), (17.25, -14.3, -9.442e-08), (17.27, -14.31, -8.756e-08), (16.98, -14.02, -6.354e-08), (16.97, -14.01, -9.185e-08), (17.0, -14.05, -6.796e-08), (16.99, -14.03, -9.399e-08), (17.02, -14.07, -7.166e-08), (17.01, -14.05, -9.644e-08), (17.03, -14.07, -9.76e-08), (17.54, -13.81, -9.988e-08), (17.02, -13.48, -7.491e-08), (17.08, -13.48, -8.74e-08), (17.15, -13.48, -8.74e-08), (17.22, -13.46, -4.994e-08), (17.25, -13.52, -9.988e-08), (17.34, -13.48, -9.364e-08), (17.42, -13.16, -9.988e-08), (17.49, -12.34, -9.988e-08), (17.4, -11.85, -9.988e-08), (17.31, -11.55, -9.988e-08), (17.21, -11.16, -9.988e-08), (17.31, -11.32, -9.988e-08), (17.15, -10.83, -9.931e-08), (17.25, -10.87, -9.596e-08), (16.97, -10.77, -9.811e-08), (16.97, -10.76, -6.874e-08), (16.99, -10.77, -9.196e-08), (17.01, -10.77, -8.314e-08), (17.03, -10.79, -9.848e-08), (17.03, -10.78, -5.993e-08), (17.09, -10.81, -9.842e-08), (17.05, -10.79, -8.894e-08), (17.08, -10.8, -7.609e-08), (17.07, -10.8, -8.091e-08), (17.11, -10.81, -8.802e-08), (17.13, -10.82, -7.711e-08), (17.14, -10.82, -4.439e-08), (17.17, -10.83, -8.706e-08), (17.19, -10.84, -7.142e-08), (17.21, -10.85, -9.221e-08), (17.2, -10.84, -4.162e-08), (17.23, -10.85, -8.529e-08), (17.25, -10.86, -6.459e-08), (17.27, -10.87, -8.972e-08), (17.28, -16.71, -7.832e-08), (17.29, -16.69, -8.566e-08), (17.3, -16.67, -6.409e-08), (17.31, -16.65, -8.566e-08), (17.31, -16.63, -9.642e-08), (17.33, -16.61, -8.855e-08), (17.37, -16.51, -9.932e-08), (17.41, -16.41, -9.949e-08), (17.32, -16.63, -6.409e-08), (17.33, -16.59, -9.681e-08), (17.35, -16.55, -9.642e-08), (17.34, -16.59, -6.409e-08), (17.35, -16.57, -8.566e-08), (17.39, -16.47, -9.687e-08), (17.36, -16.55, -7.832e-08), (17.37, -16.53, -8.566e-08), (17.39, -16.49, -8.765e-08), (17.38, -16.51, -6.409e-08), (17.41, -16.37, -9.516e-08), (17.4, -16.46, -5.771e-08), (17.41, -16.45, -8.424e-08), (17.41, -16.43, -8.359e-08), (17.41, -16.43, -9.427e-08), (17.41, -16.39, -9.276e-08), (17.41, -16.35, -9.174e-08), (17.41, -16.33, -9.156e-08), (17.42, -16.43, -4.439e-08), (17.39, -16.07, -9.572e-08), (17.39, -16.05, -9.481e-08), (17.39, -16.03, -9.505e-08), (17.41, -16.31, -9.421e-08), (17.41, -16.27, -9.301e-08), (17.4, -16.23, -9.129e-08), (17.4, -16.19, -8.839e-08), (17.4, -16.17, -8.336e-08), (17.4, -16.15, -8.232e-08), (17.39, -16.09, -9.536e-08), (17.39, -16.01, -9.111e-08), (17.41, -16.29, -8.876e-08), (17.4, -16.25, -8.606e-08), (17.4, -16.21, -8.234e-08), (17.4, -16.13, -5.427e-08), (17.4, -16.11, -4.994e-08), (17.28, -15.8, -7.135e-08), (17.32, -15.84, -8.332e-08), (17.3, -15.82, -6.597e-08), (17.34, -15.86, -8.06e-08), (17.33, -15.85, -9.306e-08), (17.38, -15.9, -9.038e-08), (17.35, -15.87, -9.185e-08), (17.37, -15.89, -9.033e-08), (17.36, -15.88, -6.126e-08), (17.39, -15.99, -9.156e-08), (17.39, -15.97, -8.952e-08), (17.39, -15.95, -8.99e-08), (17.39, -15.93, -8.756e-08), (17.38, -15.91, -8.563e-08), (17.29, -14.31, -8.723e-08), (17.31, -14.27, -9.365e-08), (17.31, -14.29, -8.032e-08), (17.35, -14.19, -9.789e-08), (17.32, -14.26, -5.527e-08), (17.33, -14.25, -8.25e-08), (17.35, -14.21, -8.598e-08), (17.34, -14.22, -5.438e-08), (17.37, -14.17, -8.731e-08), (17.36, -14.18, -5.771e-08), (17.37, -14.15, -9.597e-08), (17.38, -14.14, -5.771e-08), (17.39, -14.13, -8.462e-08), (17.39, -14.11, -9.681e-08), (17.4, -14.11, -7.832e-08), (17.41, -14.09, -8.566e-08), (17.41, -14.07, -9.681e-08), (17.43, -14.03, -9.929e-08), (17.42, -14.07, -6.409e-08), (17.43, -14.05, -8.536e-08), (17.45, -14.01, -9.195e-08), (17.44, -14.03, -6.638e-08), (17.47, -14.0, -8.089e-08), (17.49, -13.99, -9.578e-08), (17.48, -14.0, -5.375e-08), (17.51, -13.99, -9.105e-08), (17.53, -13.98, -8.152e-08), (17.55, -13.97, -9.789e-08), (17.55, -13.98, -5.845e-08), (17.57, -13.97, -8.934e-08), (17.59, -13.97, -8.435e-08), (17.45, -13.48, -9.988e-08), (17.61, -13.62, -9.988e-08), (17.52, -13.48, -4.994e-08), (17.57, -13.48, -7.491e-08), (17.67, -13.52, -9.988e-08), (17.6, -13.44, -9.988e-08), (17.5, -11.63, -9.266e-08), (17.49, -11.61, -9.762e-08), (17.48, -11.55, -8.997e-08), (17.49, -11.59, -9.119e-08), (17.49, -11.57, -8.952e-08), (17.48, -11.53, -6.784e-08), (17.53, -11.73, -9.752e-08), (17.51, -11.69, -9.439e-08), (17.51, -11.67, -9.002e-08), (17.51, -11.65, -8.756e-08), (17.5, -11.61, -5.29e-08), (17.52, -11.71, -6.784e-08), (17.52, -11.7, -4.439e-08), (17.55, -11.73, -8.522e-08), (17.56, -11.72, -3.329e-08), (17.57, -11.72, -5.842e-08), (17.59, -11.72, -7.915e-08), (17.45, -11.43, -9.912e-08), (17.43, -11.33, -9.782e-08), (17.41, -11.21, -9.204e-08), (17.42, -11.27, -8.43e-08), (17.41, -11.25, -9.848e-08), (17.41, -11.23, -9.119e-08), (17.47, -11.49, -9.674e-08), (17.44, -11.37, -8.808e-08), (17.43, -11.31, -9.002e-08), (17.43, -11.29, -8.756e-08), (17.42, -11.25, -5.29e-08), (17.46, -11.45, -8.432e-08), (17.45, -11.41, -9.119e-08), (17.45, -11.39, -8.952e-08), (17.44, -11.35, -6.784e-08), (17.44, -11.34, -4.439e-08), (17.47, -11.51, -9.439e-08), (17.47, -11.47, -8.756e-08), (17.46, -11.43, -5.29e-08), (17.48, -11.52, -4.439e-08), (17.31, -10.89, -9.689e-08), (17.35, -10.95, -9.664e-08), (17.33, -10.89, -9.38e-08), (17.37, -11.05, -9.41e-08), (17.36, -11.01, -9.026e-08), (17.36, -10.99, -7.684e-08), (17.35, -10.97, -9.36e-08), (17.35, -10.93, -8.721e-08), (17.34, -10.91, -7.658e-08), (17.34, -10.9, -5.375e-08), (17.39, -11.13, -9.32e-08), (17.37, -11.07, -9.77e-08), (17.37, -11.03, -8.823e-08), (17.36, -10.98, -4.162e-08), (17.39, -11.15, -9.36e-08), (17.39, -11.11, -8.721e-08), (17.38, -11.09, -7.658e-08), (17.38, -11.07, -5.327e-08), (17.4, -11.19, -8.416e-08), (17.4, -11.17, -6.57e-08), (17.4, -11.16, -4.162e-08), (17.29, -10.87, -8.435e-08), (17.31, -10.88, -5.693e-08), (17.61, -13.96, -7.639e-08), (17.61, -13.95, -9.926e-08), (17.63, -13.95, -9.223e-08), (17.65, -13.95, -9.583e-08), (17.67, -13.94, -6.972e-08), (17.69, -13.93, -9.112e-08), (17.71, -13.93, -8.707e-08), (17.73, -13.92, -7.142e-08), (17.74, -13.92, -6.46e-08), (17.75, -13.91, -9.407e-08), (17.78, -13.73, -8.732e-08), (17.77, -13.91, -8.694e-08), (17.79, -13.9, -7.513e-08), (17.79, -13.87, -9.77e-08), (17.79, -13.85, -9.241e-08), (17.79, -13.83, -9.128e-08), (17.79, -13.81, -8.952e-08), (17.79, -13.79, -8.721e-08), (17.78, -13.77, -8.299e-08), (17.8, -13.9, -6.171e-08), (17.8, -13.89, -6.73e-08), (17.8, -13.87, -4.717e-08), (17.72, -13.44, -8.74e-08), (17.77, -13.69, -9.683e-08), (17.77, -13.71, -9.234e-08), (17.79, -13.67, -8.762e-08), (17.78, -13.48, -8.74e-08), (17.78, -13.75, -7.588e-08), (17.78, -13.68, -4.217e-08), (17.81, -13.66, -7.01e-08), (17.81, -13.65, -9.76e-08), (17.82, -13.48, -4.994e-08), (17.83, -13.65, -9.348e-08), (17.84, -13.64, -4.412e-08), (17.85, -13.63, -9.182e-08), (17.87, -13.61, -9.824e-08), (17.9, -13.49, -8.74e-08), (17.87, -13.62, -7.166e-08), (17.89, -13.61, -8.724e-08), (17.9, -13.6, -5.527e-08), (17.91, -13.59, -9.21e-08), (17.93, -13.57, -9.6e-08), (17.86, -13.4, -9.988e-08), (17.9, -13.25, -9.988e-08), (17.88, -11.74, -9.988e-08), (17.61, -11.71, -8.523e-08), (17.63, -11.71, -9.299e-08), (17.65, -11.71, -9.49e-08), (17.68, -11.7, -4.578e-08), (17.67, -11.71, -9.628e-08), (17.69, -11.7, -7.466e-08), (17.71, -11.69, -9.96e-08), (17.72, -11.67, -7.981e-08), (17.72, -11.65, -6.144e-08), (17.73, -11.65, -9.761e-08), (17.73, -11.63, -9.104e-08), (17.74, -11.59, -7.759e-08), (17.74, -11.58, -4.606e-08), (17.73, -11.61, -9.116e-08), (17.75, -11.57, -9.603e-08), (17.75, -11.53, -9.191e-08), (17.82, -11.56, -9.988e-08), (17.75, -11.55, -9.648e-08), (17.95, -11.49, -9.422e-08), (17.76, -11.51, -7.039e-08), (17.76, -11.5, -4.162e-08), (17.77, -11.49, -9.349e-08), (17.77, -11.47, -8.663e-08), (17.78, -11.45, -8.091e-08), (17.78, -11.43, -6.049e-08), (17.79, -11.43, -9.926e-08), (17.79, -11.39, -8.738e-08), (17.8, -11.37, -7.925e-08), (17.8, -11.36, -4.606e-08), (17.79, -11.41, -9.711e-08), (17.81, -11.39, -9.988e-08), (17.81, -11.35, -9.692e-08), (17.81, -11.33, -4.994e-08), (17.81, -11.33, -4.994e-08), (17.81, -11.32, -3.329e-08), (17.81, -11.33, -5.993e-08), (17.81, -11.34, -7.581e-08), (17.81, -11.34, -7.222e-08), (17.81, -11.33, -3.329e-08), (17.83, -11.37, -9.485e-08), (17.83, -11.35, -7.948e-08), (17.85, -11.39, -9.336e-08), (17.85, -11.37, -7.55e-08), (17.87, -11.41, -9.587e-08), (17.86, -11.39, -7.283e-08), (17.89, -11.43, -9.399e-08), (17.88, -11.41, -6.796e-08), (17.91, -11.45, -9.185e-08), (17.9, -11.44, -6.354e-08), (17.93, -13.58, -7.311e-08), (17.94, -13.57, -6.874e-08), (17.95, -13.55, -9.193e-08), (17.95, -13.53, -8.934e-08), (17.95, -13.51, -9.77e-08), (17.97, -13.45, -1.267e-07), (17.96, -13.51, -5.327e-08), (17.96, -13.49, -8.016e-08), (17.97, -13.47, -8.723e-08), (17.98, -13.44, -4.162e-08), (17.98, -13.43, -8.158e-08), (17.99, -13.37, -9.787e-08), (17.99, -13.41, -8.523e-08), (17.99, -13.39, -8.934e-08), (18.01, -13.33, -9.133e-08), (18.0, -13.37, -5.327e-08), (18.0, -13.35, -8.016e-08), (18.01, -13.31, -9.339e-08), (18.03, -13.27, -9.106e-08), (18.05, -13.19, -9.622e-08), (18.02, -13.3, -4.162e-08), (18.02, -13.29, -6.972e-08), (18.03, -13.25, -8.934e-08), (18.03, -13.23, -9.77e-08), (18.04, -13.21, -8.413e-08), (18.05, -13.17, -9.664e-08), (18.04, -13.23, -5.327e-08), (18.06, -13.15, -7.663e-08), (18.06, -13.16, -4.162e-08), (18.07, -13.13, -8.523e-08), (18.0, -12.34, -9.988e-08), (18.07, -13.11, -8.934e-08), (18.07, -13.09, -9.77e-08), (18.08, -13.09, -7.213e-08), (18.08, -13.07, -9.445e-08), (18.09, -13.05, -8.751e-08), (18.09, -13.03, -9.817e-08), (18.1, -13.01, -7.762e-08), (18.11, -12.99, -8.926e-08), (18.11, -12.97, -9.365e-08), (18.11, -12.95, -9.634e-08), (18.15, -12.85, -9.702e-08), (18.1, -13.02, -4.162e-08), (18.13, -12.89, -8.979e-08), (18.12, -12.95, -5.845e-08), (18.12, -12.93, -8.089e-08), (18.13, -12.91, -8.751e-08), (18.15, -12.83, -9.413e-08), (18.14, -12.88, -4.162e-08), (18.14, -12.87, -7.14e-08), (18.16, -12.82, -7.614e-08), (18.17, -12.81, -8.928e-08), (18.18, -12.8, -6.75e-08), (18.19, -12.79, -8.5e-08), (18.21, -12.77, -8.417e-08), (18.2, -12.78, -3.329e-08), (18.21, -12.75, -9.926e-08), (18.23, -12.73, -9.646e-08), (18.23, -12.75, -7.829e-08), (18.25, -12.71, -9.509e-08), (18.27, -12.69, -9.741e-08), (18.45, -12.27, -9.988e-08), (18.15, -11.74, -9.988e-08), (18.01, -11.57, -9.731e-08), (17.99, -11.55, -9.673e-08), (17.97, -11.53, -9.926e-08), (17.99, -11.53, -7.829e-08), (18.07, -11.59, -9.946e-08), (18.01, -11.55, -7.468e-08), (18.03, -11.59, -9.585e-08), (18.02, -11.57, -7.135e-08), (18.05, -11.59, -9.156e-08), (18.09, -11.59, -9.275e-08), (18.11, -11.59, -9.215e-08), (18.13, -11.59, -9.364e-08), (18.15, -11.59, -9.66e-08), (18.17, -11.58, -4.756e-08), (18.17, -11.59, -9.921e-08), (18.19, -11.58, -6.29e-08), (18.21, -11.58, -5.842e-08), (18.23, -11.58, -7.491e-08), (17.93, -11.47, -8.928e-08), (17.92, -11.46, -5.28e-08), (17.94, -11.48, -4.412e-08), (17.97, -11.51, -8.138e-08), (17.96, -11.5, -3.329e-08), (18.25, -12.73, -7.584e-08), (18.26, -12.71, -7.275e-08), (18.29, -12.67, -9.223e-08), (18.28, -12.68, -6.703e-08), (18.3, -12.66, -7.738e-08), (18.31, -12.65, -9.033e-08), (18.32, -12.64, -7.248e-08), (18.33, -12.63, -9.411e-08), (18.35, -12.61, -7.904e-08), (18.34, -12.62, -4.217e-08), (18.36, -12.6, -3.329e-08), (18.37, -12.59, -7.838e-08), (18.37, -12.57, -9.926e-08), (18.39, -12.55, -9.795e-08), (18.39, -12.57, -7.382e-08), (18.43, -12.51, -9.695e-08), (18.4, -12.55, -7.135e-08), (18.41, -12.53, -9.508e-08), (18.42, -12.52, -6.703e-08), (18.45, -12.49, -8.656e-08), (18.44, -12.5, -6.126e-08), (18.46, -12.48, -5.327e-08), (18.47, -12.47, -8.768e-08), (18.49, -12.45, -8.313e-08), (18.48, -12.46, -4.217e-08), (18.51, -12.43, -7.948e-08), (18.51, -12.41, -9.926e-08), (18.53, -12.39, -9.606e-08), (18.55, -12.37, -9.678e-08), (18.57, -12.35, -9.799e-08), (18.53, -12.41, -7.55e-08), (18.54, -12.39, -7.166e-08), (18.57, -11.99, -9.988e-08), (18.44, -11.7, -9.988e-08), (18.25, -11.58, -8.351e-08), (18.29, -11.58, -9.431e-08), (18.27, -11.58, -8.005e-08), (18.31, -11.58, -8.359e-08), (18.33, -11.58, -8.606e-08), (18.35, -11.57, -8.85e-08), (18.37, -11.57, -9.075e-08), (18.37, -11.56, -5.693e-08), (18.39, -11.55, -8.435e-08), (18.41, -11.55, -9.327e-08), (18.43, -11.55, -9.926e-08), (18.43, -11.54, -6.874e-08), (18.45, -11.53, -8.865e-08), (18.47, -11.53, -9.379e-08), (18.51, -11.51, -9.151e-08), (18.53, -11.51, -9.249e-08), (18.48, -11.52, -4.439e-08), (18.49, -11.52, -7.513e-08), (18.54, -11.5, -5.375e-08), (18.55, -11.5, -8.091e-08), (18.56, -12.37, -6.796e-08), (18.58, -12.34, -7.723e-08), (18.59, -12.33, -9.099e-08), (18.6, -12.32, -7.298e-08), (18.61, -12.31, -8.655e-08), (18.62, -12.3, -4.217e-08), (18.63, -12.29, -8.469e-08), (18.65, -12.25, -9.616e-08), (18.64, -12.28, -3.329e-08), (18.65, -12.27, -8.048e-08), (18.67, -12.25, -7.698e-08), (18.67, -12.23, -9.76e-08), (18.69, -12.21, -9.487e-08), (18.71, -12.19, -9.737e-08), (18.69, -12.23, -7.308e-08), (18.7, -12.21, -7.132e-08), (18.73, -12.17, -9.136e-08), (18.72, -12.18, -6.633e-08), (18.74, -12.16, -5.868e-08), (18.75, -12.15, -8.927e-08), (18.77, -12.13, -9.188e-08), (18.76, -12.14, -5.527e-08), (18.79, -12.09, -1.019e-07), (18.78, -12.12, -4.162e-08), (18.79, -12.11, -8.138e-08), (18.81, -12.09, -7.829e-08), (18.81, -12.07, -9.76e-08), (18.83, -12.05, -8.971e-08), (18.85, -11.97, -9.766e-08), (18.82, -12.07, -7.01e-08), (18.83, -12.03, -9.518e-08), (18.84, -12.01, -8.373e-08), (18.84, -12.02, -4.528e-08), (18.85, -11.99, -8.914e-08), (18.87, -11.93, -9.162e-08), (18.91, -11.83, -9.817e-08), (18.86, -11.97, -6.3e-08), (18.87, -11.95, -8.49e-08), (18.73, -11.67, -9.988e-08), (18.87, -11.51, -9.988e-08), (18.57, -11.49, -9.277e-08), (18.59, -11.49, -9.848e-08), (18.59, -11.48, -6.3e-08), (18.61, -11.47, -8.45e-08), (18.63, -11.47, -8.62e-08), (18.64, -11.46, -4.162e-08), (18.65, -11.46, -7.142e-08), (18.67, -11.45, -8.694e-08), (18.69, -11.45, -9.644e-08), (18.7, -11.44, -4.528e-08), (18.71, -11.44, -9.827e-08), (18.73, -11.43, -8.872e-08), (18.75, -11.42, -5.693e-08), (18.75, -11.43, -9.735e-08), (18.77, -11.41, -8.314e-08), (18.79, -11.41, -9.382e-08), (18.81, -11.41, -9.692e-08), (18.81, -11.4, -6.874e-08), (18.82, -11.28, -4.578e-08), (18.82, -11.27, -8.885e-08), (18.82, -11.25, -7.491e-08), (18.82, -11.23, -8.532e-08), (18.82, -11.21, -8.359e-08), (18.83, -11.39, -9.358e-08), (18.83, -11.37, -9.305e-08), (18.83, -11.35, -9.058e-08), (18.83, -11.33, -9.275e-08), (18.83, -11.31, -9.502e-08), (18.83, -11.29, -9.614e-08), (18.92, -11.19, -9.988e-08), (19.04, -11.33, -9.988e-08), (18.8, -11.07, -4.786e-08), (18.8, -11.05, -6.48e-08), (18.8, -11.03, -7.588e-08), (18.8, -11.02, -5.438e-08), (18.81, -11.19, -8.647e-08), (18.81, -11.17, -8.99e-08), (18.81, -11.15, -9.018e-08), (18.81, -11.13, -9.386e-08), (18.81, -11.11, -1.047e-07), (18.81, -11.09, -9.364e-08), (18.81, -11.07, -9.926e-08), (18.81, -11.03, -8.995e-08), (18.8, -11.02, -4.162e-08), (18.83, -11.05, -9.764e-08), (18.83, -11.04, -7.195e-08), (18.85, -11.05, -8.737e-08), (18.87, -11.07, -9.681e-08), (18.87, -11.06, -6.748e-08), (18.88, -11.92, -4.162e-08), (18.88, -11.91, -7.401e-08), (18.89, -11.89, -8.777e-08), (18.89, -11.87, -9.603e-08), (18.9, -11.85, -8.577e-08), (18.9, -11.86, -5.951e-08), (18.91, -11.81, -9.734e-08), (18.92, -11.81, -6.874e-08), (18.93, -11.79, -8.6e-08), (18.93, -11.77, -9.339e-08), (18.95, -11.73, -9.224e-08), (18.95, -11.71, -9.707e-08), (18.94, -11.76, -6.651e-08), (18.94, -11.75, -7.799e-08), (18.96, -11.71, -9.139e-08), (18.97, -11.69, -8.362e-08), (18.97, -11.67, -9.136e-08), (18.98, -11.65, -7.731e-08), (18.99, -11.63, -9.098e-08), (18.99, -11.61, -9.667e-08), (18.98, -11.66, -3.329e-08), (19.01, -11.57, -9.41e-08), (19.01, -11.55, -9.537e-08), (19.0, -11.6, -5.438e-08), (19.0, -11.59, -8.025e-08), (19.02, -11.55, -6.564e-08), (19.03, -11.53, -8.529e-08), (19.03, -11.51, -9.246e-08), (19.04, -11.5, -6.806e-08), (19.05, -11.49, -8.804e-08), (19.09, -11.47, -9.555e-08), (19.07, -11.48, -7.142e-08), (19.08, -11.48, -3.329e-08), (19.11, -11.46, -9.223e-08), (19.13, -11.45, -8.687e-08), (19.14, -11.43, -8.45e-08), (19.15, -11.39, -9.768e-08), (19.17, -11.35, -9.525e-08), (19.15, -11.22, -8.003e-08), (19.13, -11.21, -9.11e-08), (19.14, -11.44, -4.162e-08), (19.15, -11.41, -8.872e-08), (19.17, -11.37, -8.853e-08), (19.16, -11.39, -6.564e-08), (19.17, -11.23, -8.804e-08), (19.16, -11.22, -3.329e-08), (19.18, -11.34, -4.528e-08), (19.18, -11.33, -8.025e-08), (19.19, -11.31, -8.972e-08), (19.19, -11.29, -9.926e-08), (19.21, -11.27, -8.906e-08), (19.19, -11.25, -9.848e-08), (19.19, -11.24, -6.638e-08), (18.91, -11.09, -9.62e-08), (18.89, -11.07, -8.533e-08), (18.93, -11.09, -8.433e-08), (18.9, -11.08, -5.771e-08), (18.95, -11.11, -9.223e-08), (18.94, -11.1, -4.412e-08), (18.97, -11.12, -7.67e-08), (18.99, -11.13, -8.869e-08), (18.98, -11.12, -3.329e-08), (19.01, -11.15, -9.848e-08), (19.01, -11.14, -7.167e-08), (19.03, -11.15, -8.566e-08), (19.05, -11.17, -9.681e-08), (19.05, -11.16, -6.409e-08), (19.09, -11.19, -9.419e-08), (19.07, -11.17, -8.282e-08), (19.08, -11.18, -5.438e-08), (19.11, -11.19, -8.032e-08), (19.12, -11.2, -4.217e-08), (19.2, -11.29, -6.733e-08), (19.21, -11.25, -8.059e-08), (11.76, -16.98, 4.578e-08), (11.8, -16.09, 4.756e-08), (11.8, -16.0, 5.28e-08), (11.74, -15.88, 4.412e-08), (11.86, -17.24, 4.162e-08), (11.9, -15.74, 3.329e-08), (11.92, -15.7, 4.162e-08), (12.04, -15.37, 4.786e-08), (12.15, -15.16, 3.329e-08), (12.28, -17.2, -3.121e-08), (12.34, -17.22, 4.439e-08), (12.34, -14.26, -3.517e-08), (12.78, -17.1, 4.162e-08), (12.82, -17.08, -7.208e-08), (13.22, -17.0, 4.439e-08), (13.74, -17.28, -8.275e-08), (13.54, -17.14, 5.28e-08), (13.62, -17.2, 3.329e-08), (13.68, -17.24, 4.162e-08), (13.94, -17.42, 3.329e-08), (14.07, -17.42, 4.661e-08), (14.16, -17.4, 4.578e-08), (14.36, -15.0, -2.497e-08), (14.1, -11.84, 3.329e-08), (14.6, -12.0, 3.329e-08), (15.36, -11.74, 3.329e-08), (16.21, -13.43, -9.364e-08), (16.38, -13.46, -4.994e-08), (16.88, -15.36, 4.217e-08), (16.68, -14.9, 4.162e-08), (16.72, -13.46, -4.994e-08), (16.7, -10.66, 3.329e-08), (17.06, -14.12, 3.329e-08), (17.08, -14.14, 4.162e-08), (17.42, -16.43, 3.329e-08), (17.4, -16.1, 4.439e-08), (17.3, -14.3, -2.925e-08), (17.68, -13.94, 3.329e-08), (17.65, -13.44, -8.74e-08), (17.78, -13.72, 4.162e-08), (17.82, -11.34, 3.329e-08), (18.5, -12.44, 3.329e-08), (19.12, -11.46, 3.329e-08)], [(1671, 1672)], [(2, 1, 0), (3, 16, 2), (4, 5, 6), (17, 6, 7), (17, 7, 8), (17, 9, 10), (17, 10, 11), (17, 11, 12), (17, 12, 13), (14, 17, 13), (17, 18, 15), (19, 17, 15), (4, 23, 22), (27, 30, 26), (30, 27, 28), (31, 28, 29), (32, 33, 30), (39, 24, 30), (35, 39, 33), (36, 39, 35), (38, 36, 37), (72, 61, 62), (65, 73, 64), (66, 73, 65), (120, 68, 69), (120, 69, 70), (120, 70, 71), (73, 72, 63), (74, 73, 66), (75, 73, 74), (95, 76, 77), (95, 81, 82), (95, 82, 83), (95, 83, 80), (84, 95, 80), (85, 95, 84), (86, 95, 85), (95, 87, 88), (90, 95, 89), (91, 94, 90), (95, 1992, 92), (95, 92, 93), (96, 95, 94), (17, 99, 98), (17, 102, 100), (107, 106, 105), (105, 108, 107), (17, 111, 109), (17, 113, 112), (17, 114, 113), (115, 17, 39), (39, 41, 42), (39, 42, 43), (39, 43, 47), (39, 47, 48), (39, 48, 49), (50, 39, 49), (51, 39, 50), (39, 51, 52), (39, 52, 53), (120, 53, 54), (120, 54, 55), (120, 55, 56), (120, 56, 57), (120, 59, 60), (120, 60, 44), (120, 44, 46), (120, 46, 67), (120, 67, 68), (95, 78, 76), (73, 120, 71), (121, 73, 78), (121, 120, 73), (39, 120, 121), (122, 95, 97), (121, 78, 95), (125, 126, 124), (1995, 126, 125), (129, 127, 128), (130, 127, 129), (121, 126, 127), (121, 127, 130), (133, 134, 132), (121, 130, 134), (138, 121, 134), (140, 138, 136), (121, 140, 141), (142, 121, 141), (143, 121, 142), (144, 121, 143), (145, 121, 144), (146, 121, 145), (148, 150, 147), (1997, 150, 149), (153, 158, 152), (154, 158, 153), (155, 158, 154), (159, 158, 155), (160, 158, 159), (161, 162, 158), (165, 158, 162), (164, 168, 163), (173, 174, 176), (178, 167, 168), (169, 178, 168), (182, 118, 119), (115, 119, 117), (187, 184, 185), (115, 188, 187), (115, 189, 1999), (191, 190, 115), (193, 192, 191), (196, 194, 195), (197, 195, 193), (197, 193, 115), (202, 199, 200), (202, 200, 198), (158, 121, 157), (172, 158, 165), (174, 158, 172), (178, 175, 177), (178, 169, 170), (204, 178, 179), (203, 178, 204), (181, 204, 180), (205, 208, 204), (206, 208, 205), (207, 208, 206), (203, 208, 209), (203, 209, 211), (212, 203, 211), (213, 215, 214), (203, 204, 208), (203, 214, 215), (217, 203, 216), (220, 203, 219), (221, 222, 220), (223, 203, 222), (226, 203, 223), (225, 226, 224), (231, 232, 230), (228, 229, 232), (203, 228, 232), (203, 232, 233), (241, 233, 234), (241, 234, 235), (241, 235, 236), (240, 243, 242), (203, 226, 228), (243, 241, 238), (243, 238, 242), (244, 243, 240), (248, 246, 247), (251, 258, 250), (254, 243, 253), (255, 243, 254), (248, 2001, 246), (262, 249, 258), (262, 258, 259), (262, 257, 248), (263, 262, 260), (265, 262, 263), (267, 269, 266), (271, 269, 270), (273, 269, 272), (274, 276, 273), (275, 276, 274), (279, 276, 277), (278, 279, 277), (282, 202, 198), (282, 198, 197), (282, 197, 283), (197, 287, 285), (115, 290, 289), (292, 293, 291), (295, 296, 294), (301, 2002, 300), (303, 115, 39), (302, 115, 303), (203, 241, 243), (306, 203, 262), (262, 269, 276), (313, 309, 310), (313, 310, 311), (312, 313, 311), (314, 308, 313), (314, 262, 308), (314, 315, 316), (314, 316, 317), (314, 317, 318), (314, 318, 319), (320, 314, 319), (314, 321, 322), (314, 322, 323), (314, 323, 324), (325, 314, 324), (314, 326, 327), (314, 327, 328), (331, 328, 329), (331, 329, 330), (314, 313, 315), (314, 325, 326), (334, 331, 333), (335, 314, 331), (336, 337, 335), (340, 314, 338), (339, 340, 338), (342, 314, 340), (341, 342, 340), (332, 314, 342), (344, 342, 343), (345, 332, 344), (347, 332, 345), (348, 349, 347), (351, 332, 350), (355, 332, 353), (354, 355, 353), (357, 332, 355), (356, 357, 355), (302, 2003, 301), (302, 362, 360), (363, 364, 362), (363, 365, 364), (302, 367, 363), (302, 368, 367), (369, 370, 368), (302, 372, 371), (376, 375, 302), (378, 302, 303), (304, 303, 121), (332, 357, 379), (380, 332, 379), (382, 332, 381), (383, 332, 382), (387, 385, 384), (386, 332, 385), (389, 386, 385), (390, 391, 389), (393, 386, 391), (395, 386, 393), (396, 386, 395), (407, 397, 398), (407, 398, 399), (407, 399, 400), (401, 407, 400), (407, 405, 406), (409, 407, 408), (386, 402, 403), (411, 407, 410), (412, 407, 409), (414, 410, 407), (415, 410, 414), (411, 410, 417), (419, 411, 417), (420, 421, 419), (422, 423, 421), (428, 426, 302), (431, 2004, 429), (436, 435, 431), (488, 437, 436), (441, 440, 488), (488, 431, 302), (442, 378, 305), (444, 306, 314), (444, 314, 332), (445, 332, 386), (411, 421, 423), (424, 411, 423), (447, 448, 446), (450, 411, 448), (454, 411, 451), (452, 454, 451), (456, 452, 453), (457, 411, 454), (459, 460, 457), (465, 466, 460), (463, 462, 461), (467, 411, 460), (466, 467, 460), (469, 411, 467), (471, 411, 468), (470, 471, 468), (472, 473, 471), (474, 471, 473), (479, 441, 488), (488, 480, 479), (487, 481, 482), (488, 482, 483), (488, 483, 484), (490, 486, 487), (491, 2006, 489), (499, 2007, 496), (499, 496, 495), (501, 493, 490), (502, 2008, 500), (501, 502, 499), (501, 503, 504), (2005, 505, 501), (509, 442, 508), (587, 444, 445), (510, 445, 474), (476, 510, 474), (477, 510, 476), (512, 445, 510), (513, 514, 512), (516, 517, 515), (445, 514, 517), (518, 445, 517), (520, 518, 519), (521, 518, 520), (523, 524, 522), (525, 445, 518), (526, 525, 524), (527, 525, 526), (529, 530, 528), (533, 525, 532), (535, 533, 534), (536, 525, 533), (538, 539, 537), (539, 525, 536), (525, 539, 541), (525, 541, 542), (543, 525, 542), (544, 525, 543), (546, 525, 544), (547, 525, 546), (551, 525, 548), (501, 554, 555), (501, 558, 557), (564, 561, 562), (564, 562, 560), (564, 560, 501), (574, 566, 567), (574, 2009, 568), (573, 570, 572), (574, 573, 569), (578, 575, 574), (578, 577, 576), (555, 478, 2005), (501, 555, 2005), (579, 507, 442), (580, 442, 509), (581, 579, 580), (584, 580, 508), (584, 581, 583), (584, 508, 443), (585, 584, 443), (588, 587, 445), (589, 551, 549), (597, 552, 590), (591, 597, 590), (592, 597, 591), (593, 597, 592), (594, 597, 593), (595, 597, 594), (525, 551, 589), (598, 525, 597), (599, 598, 597), (600, 598, 599), (601, 597, 596), (602, 597, 601), (606, 603, 605), (607, 602, 606), (608, 602, 607), (609, 602, 608), (610, 597, 609), (611, 597, 610), (612, 597, 611), (613, 597, 612), (614, 597, 613), (615, 597, 614), (616, 599, 615), (617, 599, 616), (618, 599, 617), (622, 578, 564), (626, 623, 622), (627, 622, 564), (626, 625, 624), (627, 626, 622), (629, 628, 627), (627, 630, 629), (693, 627, 501), (639, 506, 507), (640, 507, 579), (641, 582, 584), (642, 582, 641), (643, 641, 584), (585, 643, 584), (644, 588, 525), (650, 598, 646), (651, 648, 598), (652, 598, 649), (655, 598, 648), (656, 644, 598), (657, 598, 653), (658, 644, 656), (660, 644, 659), (662, 664, 661), (666, 663, 664), (665, 666, 664), (669, 666, 667), (668, 669, 667), (671, 663, 666), (675, 619, 620), (2013, 600, 619), (690, 688, 627), (693, 501, 506), (750, 693, 639), (696, 582, 695), (697, 582, 696), (695, 642, 2012), (673, 671, 669), (703, 671, 673), (705, 671, 703), (708, 644, 671), (709, 671, 707), (714, 710, 711), (717, 644, 708), (718, 708, 713), (719, 716, 717), (721, 715, 716), (723, 720, 715), (724, 644, 722), (727, 644, 724), (729, 709, 707), (731, 709, 730), (742, 740, 690), (749, 742, 693), (749, 693, 750), (751, 640, 582), (751, 694, 640), (751, 582, 752), (752, 697, 698), (752, 698, 643), (754, 643, 585), (754, 751, 752), (755, 585, 586), (822, 755, 699), (758, 702, 757), (760, 702, 758), (762, 702, 759), (763, 761, 762), (756, 702, 761), (765, 766, 702), (767, 702, 766), (768, 769, 702), (771, 702, 769), (772, 769, 770), (774, 702, 771), (775, 702, 773), (776, 702, 775), (778, 702, 776), (794, 792, 742), (797, 750, 796), (799, 796, 694), (801, 694, 798), (803, 800, 801), (895, 797, 802), (895, 802, 803), (895, 803, 804), (895, 804, 798), (805, 694, 751), (808, 807, 754), (810, 754, 755), (812, 808, 809), (814, 809, 810), (816, 810, 811), (806, 807, 812), (806, 812, 813), (818, 813, 814), (818, 814, 815), (818, 815, 816), (818, 816, 817), (817, 811, 819), (821, 818, 820), (821, 820, 755), (823, 699, 700), (825, 822, 823), (826, 700, 701), (826, 823, 700), (827, 826, 756), (829, 756, 828), (830, 756, 829), (834, 827, 832), (834, 832, 833), (835, 756, 831), (838, 835, 837), (839, 841, 838), (840, 842, 839), (843, 844, 841), (833, 756, 841), (849, 833, 847), (848, 849, 847), (827, 833, 850), (852, 827, 850), (854, 855, 853), (827, 834, 833), (857, 827, 855), (863, 860, 861), (864, 862, 863), (864, 868, 859), (869, 867, 868), (917, 870, 871), (917, 871, 872), (874, 917, 873), (890, 889, 794), (891, 890, 794), (794, 892, 891), (895, 749, 797), (897, 822, 824), (898, 822, 897), (947, 821, 899), (899, 825, 823), (899, 897, 825), (900, 826, 827), (858, 827, 857), (909, 902, 903), (905, 909, 903), (907, 909, 906), (908, 909, 907), (900, 827, 901), (917, 2015, 875), (917, 910, 911), (913, 909, 908), (916, 914, 915), (923, 921, 922), (909, 919, 916), (924, 920, 921), (925, 926, 920), (909, 917, 920), (927, 920, 926), (929, 927, 928), (931, 909, 929), (930, 931, 929), (933, 909, 931), (933, 931, 932), (934, 909, 933), (936, 934, 933), (938, 939, 934), (940, 893, 794), (794, 942, 940), (944, 943, 794), (894, 749, 895), (946, 818, 821), (948, 947, 899), (950, 947, 948), (1019, 949, 948), (951, 899, 826), (952, 909, 957), (953, 934, 939), (954, 934, 953), (956, 957, 955), (963, 961, 962), (964, 967, 963), (965, 967, 964), (966, 967, 965), (952, 957, 960), (952, 960, 961), (969, 967, 968), (970, 971, 969), (974, 971, 973), (975, 967, 974), (977, 967, 976), (982, 967, 977), (982, 977, 978), (980, 983, 982), (981, 984, 983), (984, 982, 983), (992, 989, 990), (995, 984, 986), (995, 986, 988), (993, 988, 991), (994, 995, 993), (995, 967, 984), (996, 995, 994), (1013, 944, 894), (1014, 894, 895), (1015, 1014, 895), (1016, 895, 896), (1017, 896, 806), (1016, 896, 1017), (1018, 818, 946), (1117, 1018, 947), (1019, 950, 949), (1020, 950, 1019), (1021, 947, 950), (1022, 1021, 1020), (1019, 1022, 2016), (1026, 995, 1024), (1027, 967, 995), (1028, 995, 1025), (1030, 1027, 1029), (1031, 1027, 1030), (1032, 1027, 1031), (1034, 952, 1027), (1034, 1027, 1033), (1037, 1034, 1036), (1039, 952, 1035), (1041, 1039, 1040), (1042, 1038, 1041), (1043, 1038, 1042), (1045, 1038, 1044), (1038, 1045, 1046), (1048, 1038, 1046), (1051, 1038, 1050), (1068, 1066, 944), (1068, 944, 1013), (1071, 1016, 1017), (1079, 1017, 1073), (1077, 1073, 1074), (1078, 1071, 1017), (1080, 1073, 1077), (1081, 1017, 1018), (1086, 1082, 1018), (1088, 1083, 1018), (1091, 1084, 1018), (1093, 1018, 1085), (1097, 1073, 1094), (1099, 1073, 1096), (1100, 1073, 1098), (1101, 1073, 1100), (1105, 1085, 1018), (1109, 1018, 1104), (1110, 1104, 1018), (1118, 1117, 947), (1118, 1122, 1117), (1118, 1123, 1122), (1125, 1124, 1123), (1125, 1123, 1118), (1118, 1128, 1127), (1131, 1021, 1130), (1133, 1131, 1132), (1130, 2017, 1019), (1254, 1130, 1019), (1135, 1019, 951), (1136, 1135, 951), (1136, 951, 1023), (1137, 1136, 1023), (1053, 1038, 1051), (1139, 1038, 1138), (1142, 1038, 1140), (1143, 1038, 1142), (1145, 1146, 1144), (1147, 1038, 1146), (1150, 1038, 1147), (1149, 1151, 1150), (1152, 1153, 1151), (1155, 1038, 1150), (1155, 1150, 1151), (1155, 1151, 1153), (1154, 1155, 1153), (1158, 1155, 1157), (1159, 1155, 1158), (1160, 1161, 1155), (1163, 1155, 1161), (1162, 1163, 1161), (1166, 1155, 1163), (1167, 1163, 1165), (1185, 1014, 1015), (1186, 1185, 1015), (1189, 1015, 1016), (1190, 1016, 1187), (1193, 1191, 1192), (1194, 1016, 1190), (1195, 1190, 1187), (1196, 1187, 1191), (1197, 1016, 1194), (1200, 1016, 1072), (1202, 1072, 1199), (1203, 1199, 1071), (1208, 1201, 1072), (1209, 1016, 1204), (1211, 1210, 1209), (1212, 1016, 1210), (1215, 1016, 1212), (1217, 1214, 1215), (1219, 1188, 1214), (1220, 1218, 1188), (2018, 1187, 1218), (1222, 1079, 1080), (1228, 1079, 1221), (1229, 1071, 1078), (1230, 1078, 1079), (2019, 1079, 1223), (1235, 1129, 1118), (1237, 1236, 1118), (1238, 1237, 1118), (1240, 1239, 1238), (1242, 1240, 1238), (1245, 1244, 1242), (1248, 1247, 1242), (1251, 1118, 1134), (1252, 1242, 1251), (1253, 1242, 1252), (1251, 2020, 1254), (1255, 1137, 1155), (1256, 1166, 1163), (1257, 1163, 1167), (1255, 1155, 1166), (1259, 1255, 1258), (1260, 1255, 1259), (1261, 1255, 1260), (1263, 1255, 1261), (1267, 1255, 1263), (1267, 1263, 1264), (1269, 1267, 1268), (1270, 1266, 1269), (1271, 1255, 1266), (1273, 1271, 1272), (1290, 1288, 1068), (1294, 1292, 1290), (1295, 1290, 1291), (1298, 1068, 1184), (1299, 1298, 1184), (1309, 1298, 1299), (1313, 1303, 1304), (1316, 1298, 1305), (1319, 1299, 1184), (1321, 1299, 1319), (1322, 1319, 1184), (1318, 1323, 1184), (1320, 1324, 1318), (1325, 1327, 1320), (1328, 1329, 1326), (1317, 1332, 1330), (1331, 1333, 1317), (1335, 1013, 1185), (1337, 1186, 1189), (1340, 1337, 1338), (1343, 1337, 1339), (1344, 1337, 1342), (1349, 1337, 1344), (1350, 1189, 1016), (1351, 1197, 1194), (1352, 1350, 1197), (1356, 1189, 1353), (1359, 1189, 1355), (1360, 1189, 1357), (1361, 1357, 1358), (1363, 1189, 1360), (1364, 1362, 1363), (1365, 1337, 1189), (1367, 1189, 1362), (1369, 1365, 1366), (1370, 1368, 1365), (1371, 1337, 1368), (1374, 2022, 1373), (1382, 2023, 1375), (1382, 1376, 1377), (1382, 1378, 1379), (1387, 1383, 1384), (1387, 1384, 1380), (1387, 1380, 1382), (1389, 1385, 1386), (1393, 1390, 1391), (1394, 1391, 1388), (1394, 1388, 1387), (1395, 1393, 1394), (1242, 1249, 1250), (1242, 1397, 1398), (1402, 1399, 1400), (1242, 1401, 1402), (1374, 1372, 1403), (1382, 1374, 1242), (1387, 1382, 1242), (1406, 1242, 1405), (1407, 1242, 1406), (1409, 1242, 1407), (1411, 1406, 1252), (1411, 1252, 1254), (1409, 1408, 1411), (1413, 1136, 1137), (1416, 1414, 1415), (1420, 1419, 1275), (1421, 1255, 1419), (1424, 1255, 1422), (1426, 1255, 1423), (1428, 1425, 1426), (1430, 1417, 1429), (1431, 1417, 1430), (1255, 1417, 1432), (1435, 1255, 1433), (1436, 1255, 1434), (1437, 1255, 1436), (1334, 1440, 1439), (1443, 1442, 1334), (1446, 1317, 1335), (1444, 1447, 1443), (1317, 1450, 1448), (1449, 1451, 1317), (1452, 1445, 1446), (1445, 1454, 1453), (1455, 1456, 1445), (1460, 1452, 1446), (1462, 1446, 1457), (1461, 2024, 1460), (1466, 1336, 1186), (1473, 1335, 1336), (1476, 1468, 1186), (1477, 1469, 1335), (1478, 1470, 1335), (1479, 1471, 1335), (1480, 1474, 1336), (2025, 1336, 1475), (1482, 1347, 1348), (1483, 1186, 1346), (1484, 1346, 1347), (1486, 1186, 1483), (1488, 1186, 1485), (1489, 1487, 1186), (1490, 1186, 1488), (1494, 1186, 1487), (2026, 1396, 1395), (1497, 1498, 2026), (1499, 1394, 1387), (1394, 1500, 1497), (1502, 1503, 1394), (1504, 1505, 1499), (1387, 1507, 1506), (1387, 1511, 1510), (1387, 1514, 1512), (1513, 1515, 1387), (1516, 1517, 1513), (1404, 1516, 1513), (1519, 1520, 1518), (1523, 1524, 1522), (1523, 1526, 1525), (1528, 1404, 1410), (1530, 1528, 1529), (1532, 1530, 1411), (1533, 1413, 1414), (1536, 1534, 1414), (1537, 1414, 1535), (1538, 1535, 1414), (1542, 1413, 1533), (1543, 1533, 1534), (1545, 1413, 1540), (1548, 1413, 1546), (1553, 1551, 1416), (1560, 1553, 1554), (1564, 1557, 1551), (1566, 1414, 1556), (1567, 1556, 1414), (1568, 1561, 1550), (1569, 1414, 1566), (1570, 1255, 1418), (1574, 1415, 1255), (1576, 1255, 1571), (1577, 1571, 1572), (1582, 1573, 1574), (1583, 1575, 1576), (1585, 1580, 1415), (1587, 1415, 1581), (1588, 1552, 1416), (1590, 1416, 1584), (1591, 1418, 1438), (1592, 1570, 1591), (1404, 1594, 1593), (1404, 1595, 1594), (1596, 2027, 1597), (1598, 1600, 1599), (1404, 1598, 1596), (1404, 1602, 1601), (1404, 1605, 1604), (1611, 1404, 1603), (1614, 1612, 1606), (2028, 1530, 1532), (1615, 1531, 2028), (1603, 1404, 1528), (2029, 1603, 1617), (1618, 1621, 1616), (1528, 1623, 1618), (1628, 1625, 1619), (1629, 1619, 1624), (1628, 1630, 1627), (1635, 1619, 1411), (1717, 1412, 1637), (1638, 1639, 1413), (1640, 1413, 1639), (1644, 1637, 1413), (1642, 1413, 1640), (1641, 1643, 1642), (1647, 1644, 1645), (1650, 1654, 1649), (1654, 1644, 1647), (1654, 1647, 1651), (1654, 1655, 1653), (1637, 1644, 1654), (1654, 1653, 1657), (1659, 1654, 1657), (1660, 1654, 1659), (1662, 1660, 1661), (1663, 1654, 1660), (1665, 1668, 1664), (1671, 1673, 1670), (1676, 1674, 1673), (1677, 1667, 1668), (1677, 1668, 1665), (1678, 1665, 1669), (2030, 1669, 1675), (1679, 1667, 1677), (1681, 1654, 1679), (1684, 1654, 1681), (1686, 1654, 1683), (1634, 1687, 1633), (1629, 1691, 1689), (1629, 1693, 1691), (1692, 1695, 1629), (1698, 1629, 1635), (1697, 1696, 1692), (1698, 1699, 1697), (1701, 1703, 1698), (1706, 1636, 1411), (1636, 1707, 1704), (1705, 1708, 1636), (1636, 1709, 1705), (1711, 1713, 1710), (1714, 1715, 1712), (1411, 1716, 1712), (1726, 1723, 1717), (1724, 1729, 1723), (1730, 1727, 1717), (1730, 1733, 1727), (1728, 1736, 1730), (1717, 1738, 1737), (1717, 1740, 1739), (1741, 1742, 1740), (1744, 1745, 1743), (1749, 1717, 1637), (1753, 1751, 1752), (1755, 1750, 1751), (1757, 1637, 1750), (1758, 1637, 1756), (1762, 1749, 1761), (1764, 1749, 1762), (1763, 1765, 1764), (1768, 1656, 1654), (1769, 1654, 1685), (1770, 1656, 1768), (1771, 1637, 1656), (1746, 1773, 1744), (1747, 1774, 1746), (1775, 1776, 1747), (1717, 1778, 1777), (1781, 1782, 1780), (1717, 1784, 1781), (1786, 1787, 1785), (1788, 1790, 1786), (1788, 1791, 1790), (1792, 1793, 1788), (1748, 1795, 1792), (1796, 1797, 1795), (1748, 1799, 1796), (1800, 1803, 1799), (1801, 1804, 1800), (1806, 1717, 1749), (1807, 1764, 1767), (1808, 1764, 1807), (1806, 1749, 1764), (1811, 1806, 1764), (1816, 1806, 1813), (1815, 1816, 1813), (1818, 1819, 1817), (1820, 1806, 1819), (1822, 1865, 1821), (1823, 1806, 1820), (1824, 1821, 1806), (1802, 1827, 1801), (1748, 1829, 1828), (1748, 1833, 1831), (1748, 1835, 1833), (1834, 1836, 1748), (1748, 1838, 1834), (1839, 1841, 1838), (1840, 1842, 1839), (1843, 1844, 1840), (1846, 1845, 1843), (1847, 1848, 1846), (1849, 1850, 1847), (1805, 1852, 1849), (1854, 1856, 1853), (1858, 1859, 1857), (1855, 1860, 1805), (1861, 1855, 1805), (1861, 1864, 1855), (1866, 1865, 1877), (1867, 1865, 1822), (1826, 1867, 1822), (1869, 1865, 1868), (1875, 1865, 1871), (1874, 1875, 1871), (1876, 1877, 1875), (1881, 1882, 1880), (1866, 1877, 1880), (1883, 1880, 1882), (1896, 1888, 1889), (1890, 1866, 1883), (1866, 1891, 1892), (1866, 1892, 1893), (1897, 1894, 1895), (1896, 1886, 1888), (1866, 1890, 1891), (1897, 1866, 1894), (1909, 1898, 1899), (1909, 1899, 1900), (1910, 1900, 1901), (1896, 1889, 1902), (1896, 1902, 1903), (1896, 1903, 1904), (1911, 1907, 1908), (1911, 1908, 1909), (1915, 1906, 1913), (1805, 1917, 1861), (1862, 1919, 1805), (1920, 1921, 1919), (1922, 1862, 1865), (1865, 1924, 1922), (1926, 1929, 1928), (1866, 1932, 1930), (1933, 1936, 1932), (1937, 1935, 1866), (1937, 1939, 1935), (1866, 1942, 1938), (1897, 1945, 1944), (1946, 1947, 1945), (1946, 1948, 1947), (1952, 1949, 1897), (1951, 1956, 1950), (1952, 1957, 1951), (1958, 1959, 1952), (1960, 1897, 1954), (1897, 1963, 1953), (1968, 1897, 1960), (1969, 1896, 1906), (1970, 1906, 1914), (1971, 1896, 1969), (1972, 1969, 1970), (1973, 1896, 1971), (1975, 1896, 1973), (1977, 1896, 1975), (1979, 1896, 1976), (1980, 1896, 1978), (1982, 1896, 1980), (1984, 1896, 1981), (1985, 1983, 1984), (1986, 1897, 1983), (1987, 1897, 1986), (1966, 1988, 1965), (1989, 1966, 1967), (174, 172, 176), (177, 175, 1998), (461, 466, 464), (462, 466, 461), (573, 572, 569), (864, 859, 862), (865, 864, 863), (869, 864, 865), (1673, 1674, 1670), (1675, 1669, 1674), (2, 16, 1), (4, 16, 3), (17, 4, 6), (17, 8, 9), (14, 18, 17), (1990, 19, 15), (4, 20, 16), (20, 22, 21), (4, 22, 20), (17, 23, 4), (26, 30, 25), (31, 30, 28), (24, 17, 19), (30, 24, 25), (32, 34, 33), (39, 17, 24), (33, 39, 30), (38, 40, 36), (46, 44, 45), (63, 72, 62), (64, 73, 63), (1991, 74, 66), (73, 71, 72), (75, 78, 73), (80, 83, 79), (1993, 84, 80), (95, 88, 81), (86, 89, 95), (95, 93, 87), (90, 94, 95), (95, 77, 1992), (97, 95, 96), (17, 98, 23), (98, 99, 1994), (17, 100, 99), (100, 102, 101), (105, 102, 17), (105, 103, 102), (103, 105, 104), (17, 108, 105), (17, 109, 108), (109, 111, 110), (17, 112, 111), (17, 116, 114), (115, 116, 17), (115, 117, 116), (39, 40, 41), (39, 36, 40), (120, 39, 53), (58, 120, 57), (120, 58, 59), (122, 123, 95), (123, 126, 95), (126, 121, 95), (1995, 127, 126), (1996, 129, 128), (131, 130, 129), (132, 134, 130), (135, 138, 134), (137, 140, 136), (140, 121, 138), (139, 141, 140), (147, 150, 146), (149, 150, 148), (150, 121, 146), (157, 121, 150), (151, 157, 150), (152, 158, 157), (156, 159, 155), (160, 161, 158), (164, 169, 168), (166, 172, 165), (178, 177, 167), (171, 178, 170), (115, 182, 119), (115, 183, 182), (115, 185, 183), (187, 186, 184), (115, 187, 185), (115, 1999, 188), (115, 190, 189), (191, 192, 2000), (115, 193, 191), (197, 196, 195), (197, 198, 196), (202, 201, 199), (174, 175, 158), (178, 158, 175), (203, 158, 178), (180, 204, 179), (210, 211, 209), (212, 214, 203), (215, 218, 203), (216, 203, 218), (217, 219, 203), (220, 222, 203), (224, 226, 223), (230, 232, 229), (228, 226, 227), (237, 241, 236), (241, 203, 233), (239, 242, 238), (244, 252, 243), (246, 2001, 245), (250, 258, 249), (252, 261, 243), (253, 243, 261), (255, 262, 243), (256, 262, 255), (248, 257, 2001), (262, 248, 249), (260, 262, 259), (257, 262, 256), (264, 265, 263), (265, 268, 262), (266, 269, 268), (269, 262, 268), (271, 272, 269), (273, 276, 269), (275, 277, 276), (282, 280, 202), (280, 282, 281), (283, 197, 284), (285, 287, 286), (115, 287, 197), (287, 289, 288), (115, 289, 287), (290, 292, 291), (115, 292, 290), (292, 295, 294), (115, 295, 292), (299, 295, 115), (301, 299, 115), (295, 298, 297), (299, 298, 295), (299, 301, 300), (302, 301, 115), (121, 303, 39), (158, 304, 121), (305, 304, 158), (203, 305, 158), (306, 305, 203), (262, 203, 243), (276, 307, 262), (313, 308, 309), (314, 306, 262), (314, 320, 321), (331, 314, 328), (334, 335, 331), (335, 337, 314), (337, 338, 314), (344, 332, 342), (346, 347, 345), (347, 349, 332), (349, 350, 332), (351, 352, 332), (352, 353, 332), (301, 2003, 358), (302, 359, 2003), (302, 360, 359), (360, 362, 361), (302, 363, 362), (363, 367, 366), (302, 369, 368), (369, 302, 371), (302, 373, 372), (302, 374, 373), (302, 375, 374), (302, 377, 376), (304, 378, 303), (380, 381, 332), (383, 384, 332), (384, 385, 332), (388, 389, 385), (389, 391, 386), (392, 393, 391), (394, 395, 393), (396, 402, 386), (401, 408, 407), (407, 404, 405), (404, 386, 403), (407, 386, 404), (411, 386, 407), (412, 413, 407), (413, 414, 407), (416, 417, 410), (418, 419, 417), (419, 421, 411), (302, 425, 377), (302, 426, 425), (428, 427, 426), (431, 429, 428), (431, 430, 2004), (431, 432, 430), (431, 433, 432), (431, 434, 433), (431, 435, 434), (488, 438, 437), (488, 439, 438), (488, 440, 439), (302, 431, 428), (488, 436, 431), (378, 488, 302), (305, 378, 304), (508, 442, 305), (306, 508, 305), (444, 443, 306), (445, 444, 332), (411, 445, 386), (424, 446, 411), (446, 448, 411), (449, 450, 448), (450, 451, 411), (452, 455, 454), (456, 455, 452), (454, 458, 457), (457, 460, 411), (465, 464, 466), (469, 468, 411), (471, 445, 411), (474, 445, 471), (475, 476, 474), (488, 484, 480), (488, 487, 482), (486, 490, 485), (488, 490, 487), (490, 491, 489), (493, 495, 492), (490, 493, 491), (495, 496, 494), (499, 497, 2007), (493, 499, 495), (499, 500, 498), (501, 499, 493), (488, 501, 490), (499, 502, 500), (501, 504, 502), (501, 505, 503), (507, 506, 488), (507, 488, 378), (442, 507, 378), (443, 508, 306), (511, 512, 510), (512, 514, 445), (515, 517, 514), (521, 522, 518), (522, 524, 518), (524, 525, 518), (527, 528, 525), (528, 530, 525), (530, 532, 525), (531, 533, 532), (535, 536, 533), (537, 539, 536), (540, 541, 539), (545, 546, 544), (547, 548, 525), (550, 589, 549), (501, 557, 554), (557, 558, 556), (501, 560, 558), (560, 562, 559), (564, 563, 561), (564, 567, 565), (574, 568, 566), (564, 574, 567), (574, 569, 2009), (573, 571, 570), (575, 578, 576), (564, 578, 574), (577, 578, 2010), (506, 501, 488), (580, 579, 442), (584, 579, 581), (584, 582, 579), (508, 580, 509), (583, 581, 580), (584, 583, 580), (444, 586, 443), (587, 586, 444), (525, 588, 445), (553, 590, 552), (597, 589, 552), (596, 597, 595), (597, 525, 589), (604, 605, 603), (606, 602, 603), (609, 597, 602), (615, 599, 597), (619, 600, 599), (620, 619, 599), (621, 620, 599), (623, 626, 624), (625, 626, 2011), (627, 628, 626), (630, 627, 631), (627, 632, 631), (627, 633, 632), (627, 634, 633), (627, 635, 634), (627, 636, 635), (627, 637, 636), (627, 638, 637), (501, 627, 564), (640, 639, 507), (2012, 642, 641), (643, 2012, 641), (586, 585, 443), (646, 598, 600), (647, 646, 600), (650, 649, 598), (598, 644, 525), (652, 651, 598), (654, 653, 598), (655, 654, 598), (657, 656, 598), (658, 659, 644), (660, 663, 644), (661, 664, 663), (671, 644, 663), (669, 671, 666), (670, 672, 669), (672, 673, 669), (2013, 645, 600), (627, 676, 638), (627, 677, 676), (627, 678, 677), (627, 679, 678), (627, 680, 679), (627, 681, 680), (627, 682, 681), (627, 683, 682), (627, 684, 683), (627, 685, 684), (627, 686, 685), (627, 687, 686), (627, 688, 687), (690, 689, 688), (690, 691, 689), (690, 692, 691), (693, 690, 627), (639, 693, 506), (640, 694, 639), (694, 750, 639), (582, 640, 579), (695, 582, 642), (643, 695, 2012), (643, 696, 695), (643, 697, 696), (643, 698, 697), (587, 699, 586), (700, 699, 587), (588, 700, 587), (701, 700, 588), (644, 701, 588), (702, 701, 644), (674, 703, 673), (704, 705, 703), (705, 706, 671), (706, 707, 671), (710, 708, 671), (711, 710, 671), (712, 711, 671), (716, 715, 644), (717, 716, 644), (718, 717, 708), (720, 644, 715), (2014, 721, 716), (720, 722, 644), (725, 724, 722), (726, 702, 644), (727, 726, 644), (726, 728, 702), (729, 730, 709), (690, 732, 692), (690, 733, 732), (690, 734, 733), (690, 735, 734), (690, 736, 735), (690, 737, 736), (690, 738, 737), (690, 739, 738), (690, 740, 739), (742, 741, 740), (742, 743, 741), (742, 744, 743), (742, 745, 744), (742, 746, 745), (742, 747, 746), (742, 748, 747), (693, 742, 690), (752, 582, 697), (754, 752, 643), (754, 753, 751), (755, 754, 585), (699, 755, 586), (702, 756, 701), (760, 759, 702), (762, 761, 702), (761, 764, 756), (728, 765, 702), (767, 768, 702), (772, 771, 769), (774, 773, 702), (777, 776, 775), (778, 757, 702), (742, 779, 748), (742, 780, 779), (742, 781, 780), (742, 782, 781), (742, 783, 782), (742, 784, 783), (742, 785, 784), (742, 786, 785), (742, 787, 786), (742, 788, 787), (742, 789, 788), (742, 790, 789), (742, 791, 790), (742, 792, 791), (794, 793, 792), (794, 795, 793), (749, 794, 742), (797, 749, 750), (694, 796, 750), (800, 799, 694), (801, 800, 694), (799, 797, 796), (802, 799, 800), (803, 802, 800), (804, 803, 801), (798, 804, 801), (802, 797, 799), (805, 798, 694), (805, 895, 798), (806, 805, 751), (753, 806, 751), (754, 806, 753), (807, 806, 754), (809, 808, 754), (810, 809, 754), (811, 810, 755), (812, 807, 808), (813, 812, 809), (814, 813, 809), (815, 814, 810), (816, 815, 810), (817, 816, 811), (818, 806, 813), (819, 811, 755), (820, 819, 755), (820, 817, 819), (820, 818, 817), (822, 821, 755), (823, 822, 699), (825, 824, 822), (899, 823, 826), (756, 826, 701), (764, 828, 756), (830, 831, 756), (832, 827, 756), (833, 832, 756), (836, 837, 835), (838, 841, 835), (839, 842, 841), (841, 756, 835), (843, 845, 844), (844, 833, 841), (844, 846, 833), (846, 847, 833), (850, 833, 849), (851, 852, 850), (852, 853, 827), (853, 855, 827), (854, 856, 855), (863, 862, 860), (864, 869, 868), (867, 872, 866), (869, 873, 867), (917, 876, 870), (867, 917, 872), (873, 917, 867), (874, 877, 917), (794, 878, 795), (794, 879, 878), (794, 880, 879), (794, 881, 880), (794, 882, 881), (794, 883, 882), (794, 884, 883), (794, 885, 884), (794, 886, 885), (794, 887, 886), (794, 888, 887), (794, 889, 888), (794, 893, 892), (894, 794, 749), (896, 895, 805), (806, 896, 805), (825, 897, 824), (898, 821, 822), (899, 821, 898), (899, 898, 897), (858, 901, 827), (904, 905, 903), (909, 901, 902), (906, 909, 905), (909, 900, 901), (917, 911, 2015), (876, 917, 875), (877, 912, 917), (917, 916, 910), (912, 921, 917), (913, 918, 909), (916, 919, 914), (921, 920, 917), (918, 919, 909), (923, 924, 921), (917, 909, 916), (927, 909, 920), (929, 909, 927), (935, 936, 933), (936, 937, 934), (940, 942, 941), (794, 943, 942), (944, 945, 943), (894, 944, 794), (947, 946, 821), (949, 950, 948), (1019, 948, 899), (951, 1019, 899), (900, 951, 826), (952, 900, 909), (954, 909, 934), (954, 955, 909), (955, 957, 909), (958, 960, 957), (959, 961, 960), (963, 967, 961), (966, 968, 967), (967, 952, 961), (969, 971, 967), (970, 972, 971), (974, 967, 971), (975, 976, 967), (979, 982, 978), (987, 988, 986), (986, 984, 985), (989, 991, 988), (992, 991, 989), (984, 967, 982), (993, 995, 988), (944, 997, 945), (944, 998, 997), (944, 999, 998), (944, 1000, 999), (944, 1001, 1000), (944, 1002, 1001), (944, 1003, 1002), (944, 1004, 1003), (944, 1005, 1004), (944, 1006, 1005), (944, 1007, 1006), (944, 1008, 1007), (944, 1009, 1008), (944, 1010, 1009), (944, 1011, 1010), (944, 1012, 1011), (1014, 1013, 894), (1016, 1015, 895), (818, 1017, 806), (1018, 1017, 818), (947, 1018, 946), (1020, 1021, 950), (2016, 1022, 1020), (1019, 2016, 1020), (1023, 951, 900), (952, 1023, 900), (1024, 995, 996), (1026, 1025, 995), (1028, 1027, 995), (1029, 1027, 1028), (1027, 952, 967), (1034, 1035, 952), (1037, 1035, 1034), (1039, 1038, 952), (1041, 1038, 1039), (1043, 1044, 1038), (1047, 1048, 1046), (1048, 1050, 1038), (1049, 1051, 1050), (1038, 1137, 952), (1052, 1053, 1051), (944, 1054, 1012), (944, 1055, 1054), (944, 1056, 1055), (944, 1057, 1056), (944, 1058, 1057), (944, 1059, 1058), (944, 1060, 1059), (944, 1061, 1060), (944, 1062, 1061), (944, 1063, 1062), (944, 1064, 1063), (944, 1065, 1064), (944, 1066, 1065), (1068, 1067, 1066), (1068, 1069, 1067), (1068, 1070, 1069), (1071, 1072, 1016), (1075, 1074, 1073), (1076, 1075, 1073), (1079, 1078, 1017), (1080, 1079, 1073), (1081, 1073, 1017), (1018, 1082, 1081), (1087, 1086, 1018), (1083, 1087, 1018), (1089, 1088, 1018), (1090, 1089, 1018), (1084, 1090, 1018), (1092, 1091, 1018), (1093, 1092, 1018), (1094, 1073, 1081), (1095, 1094, 1081), (1097, 1096, 1073), (1099, 1098, 1073), (1101, 1076, 1073), (1103, 1102, 1018), (1106, 1105, 1018), (1107, 1106, 1018), (1108, 1107, 1018), (1109, 1108, 1018), (1111, 1110, 1018), (1112, 1111, 1018), (1113, 1112, 1018), (1114, 1113, 1018), (1115, 1114, 1018), (1102, 1115, 1018), (1103, 1116, 1102), (1117, 1103, 1018), (1119, 1103, 1117), (1120, 1119, 1117), (1121, 1120, 1117), (1117, 1122, 1121), (1118, 1126, 1125), (1118, 1127, 1126), (1118, 1129, 1128), (1130, 1021, 1022), (2017, 1130, 1022), (1021, 1118, 947), (1132, 1131, 1130), (1134, 1021, 1131), (1133, 1134, 1131), (1019, 2017, 1022), (1254, 1132, 1130), (1254, 1133, 1132), (1254, 1134, 1133), (1135, 1254, 1019), (1137, 1023, 952), (1053, 1138, 1038), (1139, 1140, 1038), (1141, 1142, 1140), (1143, 1144, 1038), (1144, 1146, 1038), (1148, 1150, 1147), (1154, 1156, 1155), (1156, 1157, 1155), (1155, 1137, 1038), (1159, 1160, 1155), (1164, 1165, 1163), (1068, 1168, 1070), (1068, 1169, 1168), (1068, 1170, 1169), (1068, 1171, 1170), (1068, 1172, 1171), (1068, 1173, 1172), (1068, 1174, 1173), (1068, 1175, 1174), (1068, 1176, 1175), (1068, 1177, 1176), (1068, 1178, 1177), (1068, 1179, 1178), (1068, 1180, 1179), (1068, 1181, 1180), (1068, 1182, 1181), (1068, 1183, 1182), (1013, 1184, 1068), (1185, 1013, 1014), (1188, 1187, 1016), (1189, 1186, 1015), (1192, 1191, 1187), (1196, 1195, 1187), (1198, 1194, 1190), (1071, 1199, 1072), (1201, 1200, 1072), (1205, 1204, 1016), (1206, 1205, 1016), (1207, 1206, 1016), (1200, 1207, 1016), (1209, 1210, 1016), (1213, 1212, 1210), (1214, 1188, 1016), (1215, 1214, 1016), (1216, 1215, 1212), (1218, 1187, 1188), (2018, 1192, 1187), (1222, 1221, 1079), (1224, 1223, 1079), (1225, 1224, 1079), (1226, 1225, 1079), (1227, 1226, 1079), (1228, 1227, 1079), (1231, 1230, 1079), (1232, 1231, 1079), (2019, 1232, 1079), (1233, 1203, 1071), (1234, 1233, 1071), (1118, 1236, 1235), (1242, 1238, 1118), (1242, 1241, 1240), (1242, 1243, 1241), (1242, 1244, 1243), (1242, 1246, 1245), (1242, 1247, 1246), (1242, 1250, 1248), (1134, 1118, 1021), (2020, 1251, 1134), (1251, 1242, 1118), (1254, 2020, 1134), (1254, 1252, 1251), (1257, 1256, 1163), (1258, 1255, 1166), (2021, 1259, 1258), (1262, 1261, 1260), (1265, 1264, 1263), (1267, 1266, 1255), (1269, 1266, 1267), (1272, 1271, 1266), (1274, 1271, 1273), (1275, 1419, 1271), (1068, 1276, 1183), (1068, 1277, 1276), (1068, 1278, 1277), (1068, 1279, 1278), (1068, 1280, 1279), (1068, 1281, 1280), (1068, 1282, 1281), (1068, 1283, 1282), (1068, 1284, 1283), (1068, 1285, 1284), (1068, 1286, 1285), (1068, 1287, 1286), (1068, 1288, 1287), (1290, 1289, 1288), (1291, 1290, 1068), (1290, 1292, 1289), (1294, 1293, 1292), (1296, 1295, 1291), (1297, 1296, 1291), (1301, 1300, 1299), (1302, 1291, 1068), (1303, 1302, 1068), (1304, 1303, 1068), (1298, 1304, 1068), (1306, 1305, 1298), (1307, 1306, 1298), (1308, 1307, 1298), (1309, 1308, 1298), (1310, 1309, 1299), (1311, 1310, 1299), (1312, 1311, 1299), (1314, 1304, 1298), (1315, 1314, 1298), (1316, 1315, 1298), (1317, 1184, 1013), (1317, 1318, 1184), (1317, 1320, 1318), (1321, 1301, 1299), (1323, 1322, 1184), (1317, 1325, 1320), (1326, 1325, 1317), (1317, 1328, 1326), (1317, 1330, 1328), (1317, 1333, 1332), (1317, 1439, 1331), (1334, 1439, 1317), (1335, 1317, 1013), (1186, 1335, 1185), (1186, 1336, 1335), (1340, 1339, 1337), (1341, 1340, 1338), (1343, 1342, 1337), (1345, 1344, 1342), (1346, 1186, 1337), (1347, 1346, 1337), (1348, 1347, 1337), (1349, 1348, 1337), (1197, 1350, 1016), (1353, 1189, 1350), (1354, 1353, 1350), (1356, 1355, 1189), (1358, 1357, 1189), (1359, 1358, 1189), (1363, 1362, 1189), (1366, 1365, 1189), (1367, 1366, 1189), (1365, 1368, 1337), (1371, 1338, 1337), (1374, 1375, 2022), (1382, 1377, 2023), (1374, 1382, 1375), (1382, 1379, 1376), (1382, 1381, 1378), (1382, 1380, 1381), (1387, 1386, 1383), (1387, 1389, 1386), (1387, 1388, 1389), (1394, 1393, 1391), (1393, 1395, 1392), (1242, 1398, 1249), (1242, 1400, 1397), (1242, 1402, 1400), (1242, 1403, 1401), (1242, 1374, 1403), (1404, 1387, 1242), (1405, 1242, 1253), (1408, 1409, 1407), (1409, 1404, 1242), (1252, 1405, 1253), (1252, 1406, 1405), (1411, 1407, 1406), (1411, 1408, 1407), (1135, 1411, 1254), (1412, 1411, 1135), (1136, 1412, 1135), (1414, 1413, 1137), (1415, 1414, 1137), (1255, 1415, 1137), (1419, 1255, 1271), (1422, 1255, 1421), (1424, 1423, 1255), (1425, 1417, 1255), (1426, 1425, 1255), (1428, 1427, 1425), (1429, 1417, 1425), (1433, 1255, 1432), (1435, 1434, 1255), (1437, 1418, 1255), (1334, 1442, 1441), (1443, 1334, 1317), (1317, 1444, 1443), (1446, 1445, 1317), (1317, 1448, 1444), (1445, 1449, 1317), (1317, 1451, 1450), (1445, 1453, 1449), (1452, 1455, 1445), (1335, 1457, 1446), (1452, 1459, 1458), (1460, 1459, 1452), (1446, 1461, 1460), (1463, 1457, 1335), (1464, 1463, 1335), (1461, 1465, 2024), (1467, 1466, 1186), (1468, 1467, 1186), (1473, 1472, 1335), (1474, 1473, 1336), (1466, 1475, 1336), (1469, 1464, 1335), (1470, 1477, 1335), (1471, 1478, 1335), (1472, 1479, 1335), (1481, 1480, 1336), (2025, 1481, 1336), (1486, 1485, 1186), (1490, 1489, 1186), (1491, 1476, 1186), (1492, 1491, 1186), (1493, 1492, 1186), (1494, 1493, 1186), (1495, 1494, 1487), (2026, 1496, 1396), (1497, 2026, 1395), (1394, 1497, 1395), (1394, 1501, 1500), (1499, 1502, 1394), (1387, 1504, 1499), (1387, 1506, 1504), (1387, 1508, 1507), (1387, 1509, 1508), (1387, 1510, 1509), (1404, 1513, 1387), (1387, 1512, 1511), (1387, 1515, 1514), (1516, 1519, 1518), (1404, 1519, 1516), (1404, 1521, 1519), (1521, 1523, 1522), (1404, 1523, 1521), (1523, 1593, 1526), (1404, 1593, 1523), (1410, 1404, 1409), (1527, 1528, 1410), (1529, 1528, 1527), (1530, 1531, 1528), (1411, 1410, 1409), (1411, 1527, 1410), (1411, 1529, 1527), (1411, 1530, 1529), (1413, 1412, 1136), (1534, 1533, 1414), (1537, 1536, 1414), (1541, 1540, 1413), (1542, 1541, 1413), (1544, 1539, 1413), (1545, 1544, 1413), (1539, 1546, 1413), (1547, 1548, 1546), (1548, 1549, 1413), (1550, 1414, 1416), (1551, 1550, 1416), (1554, 1553, 1416), (1555, 1554, 1416), (1552, 1555, 1416), (1551, 1557, 1550), (1559, 1558, 1551), (1553, 1559, 1551), (1550, 1561, 1414), (1563, 1562, 1550), (1557, 1563, 1550), (1565, 1564, 1551), (1561, 1567, 1414), (1569, 1538, 1414), (1572, 1571, 1255), (1570, 1572, 1255), (1574, 1573, 1415), (1575, 1574, 1255), (1576, 1575, 1255), (1578, 1577, 1572), (1579, 1578, 1572), (1415, 1580, 1416), (1573, 1581, 1415), (1580, 1584, 1416), (1586, 1585, 1415), (1587, 1586, 1415), (1589, 1588, 1416), (1590, 1589, 1416), (1591, 1570, 1418), (1596, 1595, 1404), (1596, 1598, 2027), (1598, 1601, 1600), (1404, 1601, 1598), (1602, 1404, 1604), (1404, 1612, 1605), (1606, 1612, 1404), (1607, 1606, 1404), (1608, 1607, 1404), (1609, 1608, 1404), (1610, 1609, 1404), (1611, 1610, 1404), (1614, 1613, 1612), (2028, 1531, 1530), (1619, 1528, 1531), (1615, 1619, 1531), (1617, 1603, 1528), (1616, 1617, 1528), (1528, 1618, 1616), (1620, 1611, 1603), (1618, 1623, 1622), (1528, 1625, 1623), (1619, 1625, 1528), (1625, 1627, 1626), (1625, 1628, 1627), (1629, 1628, 1619), (1635, 1629, 1624), (1629, 1631, 1628), (1631, 1633, 1632), (1631, 1634, 1633), (1629, 1634, 1631), (1411, 2028, 1532), (1411, 1615, 2028), (1411, 1619, 1615), (1635, 1624, 1619), (1636, 1635, 1411), (1717, 1411, 1412), (1637, 1412, 1413), (1549, 1638, 1413), (1642, 1644, 1413), (1643, 1644, 1642), (1646, 1647, 1645), (1648, 1651, 1647), (1649, 1654, 1651), (1650, 1652, 1654), (1652, 1655, 1654), (1656, 1637, 1654), (1658, 1659, 1657), (1662, 1663, 1660), (1663, 1667, 1654), (1664, 1668, 1667), (1666, 1669, 1665), (1676, 1675, 1674), (1678, 1677, 1665), (2030, 1678, 1669), (1679, 1654, 1667), (1680, 1679, 1677), (1682, 1681, 1679), (1684, 1683, 1654), (1686, 1685, 1654), (1689, 1634, 1629), (1634, 1689, 1688), (1689, 1691, 1690), (1629, 1694, 1693), (1629, 1695, 1694), (1636, 1698, 1635), (1629, 1697, 1692), (1698, 1697, 1629), (1698, 1700, 1699), (1636, 1701, 1698), (1698, 1703, 1702), (1636, 1704, 1701), (1712, 1706, 1411), (1636, 1708, 1707), (1636, 1710, 1709), (1636, 1711, 1710), (1706, 1711, 1636), (1712, 1716, 1714), (1723, 1721, 1411), (1717, 1723, 1411), (1411, 1718, 1716), (1411, 1719, 1718), (1411, 1720, 1719), (1721, 1720, 1411), (1721, 1723, 1722), (1725, 1724, 1723), (1726, 1725, 1723), (1727, 1726, 1717), (1727, 1732, 1731), (1727, 1733, 1732), (1728, 1730, 1717), (1717, 1734, 1728), (1730, 1736, 1735), (1717, 1737, 1734), (1717, 1739, 1738), (1717, 1741, 1740), (1717, 1743, 1741), (1717, 1744, 1743), (1717, 1746, 1744), (1747, 1746, 1717), (1751, 1750, 1637), (1752, 1751, 1637), (1757, 1756, 1637), (1754, 1749, 1637), (1758, 1754, 1637), (1754, 1759, 1749), (1759, 1760, 1749), (1760, 1761, 1749), (1765, 1766, 1764), (1766, 1767, 1764), (1769, 1768, 1654), (1771, 1752, 1637), (1772, 1771, 1656), (1717, 1775, 1747), (1717, 1777, 1775), (1717, 1779, 1778), (1780, 1779, 1717), (1717, 1781, 1780), (1781, 1784, 1783), (1717, 1785, 1784), (1717, 1786, 1785), (1786, 1790, 1789), (1748, 1786, 1717), (1748, 1788, 1786), (1748, 1792, 1788), (1792, 1795, 1794), (1748, 1796, 1795), (1796, 1798, 2031), (1796, 1799, 1798), (1748, 1800, 1799), (1801, 1800, 1748), (1802, 1801, 1748), (1806, 1805, 1717), (1805, 1748, 1717), (1807, 1809, 1808), (1808, 1810, 1764), (1810, 1811, 1764), (1811, 1812, 1806), (1812, 1813, 1806), (1814, 1815, 1813), (1816, 1817, 1806), (1817, 1819, 1806), (1821, 1865, 1806), (1823, 1824, 1806), (1825, 1826, 1822), (1748, 1828, 1802), (1748, 1830, 1829), (1831, 1830, 1748), (1831, 1833, 1832), (1748, 1836, 1835), (1834, 1838, 1837), (1748, 1839, 1838), (1840, 1839, 1748), (1805, 1840, 1748), (1805, 1843, 1840), (1805, 1846, 1843), (1847, 1846, 1805), (1805, 1849, 1847), (1849, 1851, 1850), (1805, 1853, 1852), (1805, 1854, 1853), (1805, 1857, 1854), (1805, 1858, 1857), (1805, 1860, 1858), (1855, 1864, 1863), (1865, 1805, 1806), (1865, 1862, 1805), (1867, 1868, 1865), (1869, 1870, 1865), (1870, 1871, 1865), (1872, 1873, 1871), (1873, 1874, 1871), (1875, 1877, 1865), (1878, 1880, 1877), (1879, 1881, 1880), (1883, 1866, 1880), (1884, 1890, 1883), (1886, 1895, 1885), (1888, 1886, 1887), (1894, 1866, 1893), (1886, 1897, 1895), (1909, 1908, 1898), (1910, 1909, 1900), (1905, 1896, 1904), (1911, 1906, 1907), (1912, 1911, 1909), (1906, 1896, 1905), (1913, 1906, 1911), (1915, 1914, 1906), (1861, 1917, 1916), (1805, 1918, 1917), (1805, 1919, 1918), (1862, 1920, 1919), (1922, 1924, 1923), (1865, 1925, 1924), (1865, 1928, 1925), (1926, 1928, 1865), (1927, 1926, 1865), (1930, 1927, 1865), (1866, 1930, 1865), (1930, 1932, 1931), (1866, 1933, 1932), (1934, 1933, 1866), (1935, 1934, 1866), (1938, 1937, 1866), (1937, 1940, 1939), (1938, 1942, 1941), (1896, 1897, 1886), (1866, 1943, 1942), (1866, 1944, 1943), (1897, 1944, 1866), (1897, 1946, 1945), (1949, 1946, 1897), (1949, 1950, 2032), (1949, 1951, 1950), (1952, 1951, 1949), (1955, 1954, 1897), (1897, 1958, 1952), (1953, 1958, 1897), (1961, 1960, 1954), (1953, 1963, 1962), (1897, 1964, 1963), (1897, 1965, 1964), (1897, 1966, 1965), (1967, 1966, 1897), (1968, 1967, 1897), (1970, 1969, 1906), (1974, 1973, 1971), (1977, 1976, 1896), (1979, 1978, 1896), (1982, 1981, 1896), (1984, 1983, 1896), (1983, 1897, 1896), (1987, 1955, 1897)])
me_mesh.update()

# ---- objects
ob_mycurve = bpy.data.objects.new('myCurve', me_mesh)

# ---- transforms, parenting, visibility, modifiers, constraints
ob_mycurve.location = (0.0, 0.0, 0.0)
_m = ob_mycurve.modifiers.new('Auto Smooth', 'NODES')
_m.node_group = ng_auto_smooth
_gi = [s.identifier for s in ng_auto_smooth.interface.items_tree if s.item_type == 'SOCKET' and s.in_out == 'INPUT']
_m[_gi[1]] = 3.142  # Angle

# ---- collection membership
scene.collection.objects.link(ob_mycurve)

# ---- scene / render settings (as saved in the file)
scene.frame_start = 1; scene.frame_end = 250; scene.frame_set(1)
scene.render.engine = 'BLENDER_EEVEE_NEXT'
scene.cycles.sampling_pattern = 'TABULATED_SOBOL'
scene.cycles.use_light_tree = False
scene.view_settings.view_transform = 'Filmic'
bpy.context.view_layer.update()

# ---- added for rendering (the .blend has no active camera and no usable light): camera, sun
cam_auto = bpy.data.cameras.new('AutoCamera')
cam_auto.lens = 50.0
cam_auto.sensor_width = 36.0
cam_auto.clip_end = 1000.0
ob_auto_camera = bpy.data.objects.new('AutoCamera', cam_auto)
scene.collection.objects.link(ob_auto_camera)
ob_auto_camera.location = (24.8239, -25.2593, 7.4817)
ob_auto_camera.rotation_euler = (1.09748, -7.21219e-08, 0.694738)
scene.camera = ob_auto_camera
light_auto_sun = bpy.data.lights.new('AutoSun', 'SUN')
light_auto_sun.energy = 3.0
light_auto_sun.angle = 0.0523599
ob_auto_sun = bpy.data.objects.new('AutoSun', light_auto_sun)
scene.collection.objects.link(ob_auto_sun)
ob_auto_sun.rotation_euler = (0.872665, 0.174533, 0.523599)
bpy.context.view_layer.update()
